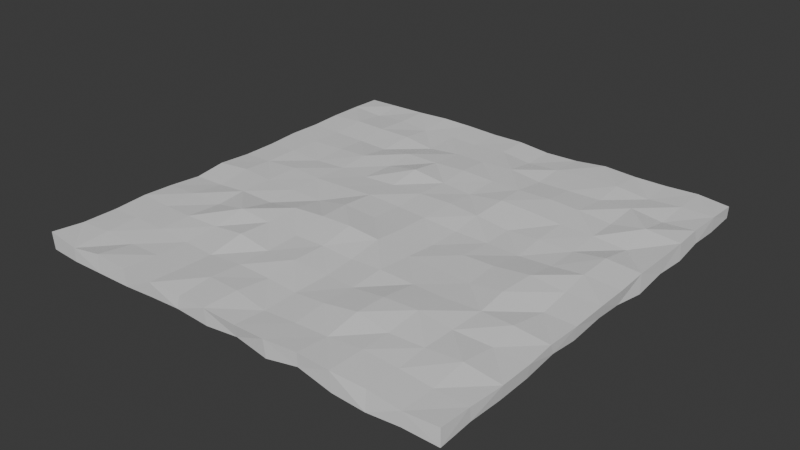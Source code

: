 # Source: Terrain_0.0.0.blend  (saved by Blender 4.0.36; exported with 4.5.12 LTS)
import bpy
from mathutils import Matrix  # noqa: F401  (used for matrix-valued properties, if any)

bpy.ops.wm.read_factory_settings(use_empty=True)
scene = bpy.context.scene
scene.name = 'Scene'

# ---- collections
col_model = bpy.data.collections.new('Model'); scene.collection.children.link(col_model)

# ---- materials (node trees are filled in below, after node groups)
mat_material = bpy.data.materials.new('Material')
mat_material.alpha_threshold = 0.0
mat_material.use_transparent_shadow = False
mat_material.roughness = 0.5
mat_material.line_color = (0.0, 0.0, 0.0, 1.0)

# ---- material node trees
mat_material.use_nodes = True; mat_material.node_tree.nodes.clear()
_N = mat_material.node_tree.nodes; _L = mat_material.node_tree.links
n0 = _N.new('ShaderNodeOutputMaterial'); n0.name = 'Material Output'; n0.location = (300, 300)
n1 = _N.new('ShaderNodeBsdfPrincipled'); n1.name = 'Principled BSDF'; n1.location = (10, 300)
n1.inputs[3].default_value = 1.45
_L.new(n1.outputs[0], n0.inputs[0])
n0.is_active_output = True

# ---- world
world_world = bpy.data.worlds.new('World'); scene.world = world_world
world_world.use_nodes = True; world_world.node_tree.nodes.clear()
_N = world_world.node_tree.nodes; _L = world_world.node_tree.links
n0 = _N.new('ShaderNodeOutputWorld'); n0.name = 'World Output'; n0.location = (300, 300)
n1 = _N.new('ShaderNodeBackground'); n1.name = 'Background'; n1.location = (10, 300)
n1.inputs[0].default_value = (0.05088, 0.05088, 0.05088, 1.0)
_L.new(n1.outputs[0], n0.inputs[0])
n0.is_active_output = True
world_world.color = (0.05088, 0.05088, 0.05088)
world_world.use_sun_shadow = False
world_world.sun_shadow_jitter_overblur = 0.0

# ---- meshes
me_cube = bpy.data.meshes.new('Cube')
me_cube.from_pydata([(0.9911, 1.005, 1.563), (0.9875, 1.008, -0.2126), (0.9893, -0.9896, 1.75), (0.9933, -0.9941, -0.5322), (-1.009, 1.004, 1.54), (-1.007, 1.016, -0.3455), (-1.012, -0.9874, 1.846), (-1.002, -0.9875, -0.6168), (-1.002, 0.863, -0.5173), (-0.9998, 0.7086, -0.643), (-1.009, 0.5446, -0.4346), (-1.006, 0.3995, -0.4036), (-1.006, 0.2459, -0.3974), (-1.007, 0.09028, -0.3857), (-1.009, -0.06234, -0.2533), (-1.008, -0.2239, -0.4828), (-1.009, -0.3664, -0.184), (-1.01, -0.5298, -0.3408), (-1.006, -0.6867, -0.6079), (-1.01, -0.8313, -0.2619), (0.9914, 0.8613, 1.745), (0.9873, 0.6985, 1.751), (0.9942, 0.5599, 1.748), (0.9936, 0.4049, 1.732), (0.9919, 0.2462, 1.703), (0.9952, 0.0926, 1.572), (0.9976, -0.05393, 1.655), (0.9953, -0.2204, 1.451), (0.9913, -0.3805, 1.496), (0.9995, -0.5194, 1.422), (0.9994, -0.6743, 1.406), (0.9902, -0.8414, 1.535), (-1.006, -0.8396, 1.458), (-1.003, -0.6785, 1.489), (-1.006, -0.5188, 1.709), (-1.006, -0.3737, 1.528), (-1.001, -0.2212, 1.236), (-1.01, -0.07045, 1.643), (-1.005, 0.08632, 1.428), (-1.003, 0.2474, 1.492), (-1.007, 0.4001, 1.66), (-1.005, 0.5536, 1.604), (-1.01, 0.6997, 1.674), (-1.008, 0.8595, 1.686), (0.9903, -0.8359, -0.3326), (0.9931, -0.6824, -0.4749), (0.9937, -0.526, -0.3821), (0.99, -0.3605, 0.02895), (0.9901, -0.225, -0.4375), (0.9898, -0.05502, -0.04289), (0.9891, 0.08269, -0.3115), (0.999, 0.2327, -0.9133), (0.9957, 0.4001, -0.4255), (1.0, 0.5548, -0.6639), (0.9916, 0.7098, -0.2089), (0.9909, 0.8539, -0.4202), (0.8355, 1.008, -0.3113), (0.6876, 1.016, -0.4432), (0.5328, 1.006, -0.618), (0.3746, 1.015, -0.2128), (0.2252, 1.002, -0.6803), (0.06753, 1.008, -0.3958), (-0.08496, 1.018, -0.2022), (-0.2369, 1.021, -0.2296), (-0.385, 1.011, -0.7353), (-0.5465, 1.014, -0.335), (-0.6985, 1.011, -0.4404), (-0.8569, 1.01, -0.2683), (0.8374, -0.9937, 1.533), (0.6836, -0.9851, 1.782), (0.5252, -0.9893, 1.89), (0.3724, -0.9834, 1.979), (0.218, -0.9926, 1.784), (0.07005, -0.9886, 1.61), (-0.09042, -0.9895, 1.845), (-0.2328, -0.9813, 1.518), (-0.3931, -0.9894, 1.633), (-0.5473, -0.9871, 1.733), (-0.7074, -0.9889, 1.969), (-0.8521, -0.9968, 1.352), (-0.8524, -0.9963, -0.6336), (-0.6964, -0.9931, -0.6403), (-0.54, -0.9889, -0.679), (-0.3918, -0.9873, -0.3954), (-0.2415, -0.9869, -0.1779), (-0.08102, -0.9869, -0.4996), (0.06891, -0.9785, -0.1587), (0.2278, -0.9912, -0.681), (0.3717, -0.9813, 0.05526), (0.537, -0.992, -0.7481), (0.6894, -0.998, -0.8152), (0.8358, -0.9958, -0.4362), (-0.8556, 1.007, 1.608), (-0.6997, 1.013, 1.633), (-0.5453, 1.02, 1.768), (-0.3909, 1.02, 1.713), (-0.237, 1.014, 1.632), (-0.08378, 1.015, 1.683), (0.0726, 1.007, 1.359), (0.2288, 1.013, 1.379), (0.3783, 1.021, 1.777), (0.5361, 1.018, 1.565), (0.688, 1.018, 1.586), (0.8401, 1.021, 1.761), (0.8357, 0.8618, -0.1743), (0.69, 0.8636, -0.5007), (0.5363, 0.8649, -0.4776), (0.3808, 0.8612, -0.5087), (0.2195, 0.8647, -0.03277), (0.07289, 0.8527, -0.6315), (-0.07643, 0.8641, -0.629), (-0.2371, 0.8516, -0.5525), (-0.3937, 0.8607, -0.2509), (-0.5462, 0.8578, -0.3986), (-0.6949, 0.8593, -0.5615), (-0.8497, 0.862, -0.4689), (0.8411, 0.7146, -0.2386), (0.6836, 0.7035, -0.3238), (0.5309, 0.7011, -0.434), (0.3802, 0.7063, -0.474), (0.2212, 0.7035, -0.2686), (0.07043, 0.7048, -0.3916), (-0.08719, 0.716, 0.02721), (-0.2425, 0.7103, -0.04569), (-0.3877, 0.7031, -0.6235), (-0.5452, 0.7114, -0.2449), (-0.7049, 0.6976, -0.3142), (-0.8543, 0.6969, -0.532), (0.8367, 0.5453, -0.3662), (0.6844, 0.5546, -0.2571), (0.5272, 0.5495, -0.2066), (0.3737, 0.5487, -0.2171), (0.2239, 0.5606, -0.1477), (0.07307, 0.55, -0.4697), (-0.07997, 0.5582, -0.3201), (-0.2447, 0.5517, 0.1238), (-0.3944, 0.5433, -0.4311), (-0.548, 0.5564, -0.1743), (-0.6973, 0.5429, -0.6773), (-0.8472, 0.554, -0.6198), (0.8374, 0.3973, -0.3008), (0.6856, 0.399, -0.3712), (0.5292, 0.3997, -0.2105), (0.3757, 0.4009, -0.2225), (0.2216, 0.3972, -0.1447), (0.07456, 0.4028, -0.4309), (-0.08877, 0.3919, -0.04199), (-0.2446, 0.3929, -0.1591), (-0.3945, 0.4037, 0.003396), (-0.5438, 0.3911, -0.6036), (-0.6924, 0.3921, -0.8298), (-0.8537, 0.3952, -0.4239), (0.836, 0.2423, -0.2594), (0.6889, 0.2423, -0.5635), (0.5349, 0.2382, -0.7476), (0.3756, 0.2481, -0.2004), (0.2186, 0.2447, -0.06416), (0.07543, 0.2535, -0.3332), (-0.08746, 0.2495, -0.05074), (-0.2424, 0.2429, -0.06296), (-0.3964, 0.2455, -0.04333), (-0.5424, 0.2477, -0.4001), (-0.6952, 0.2462, -0.5011), (-0.8545, 0.2484, -0.2329), (0.8415, 0.09717, -0.2942), (0.6874, 0.09937, -0.2693), (0.5262, 0.08995, -0.121), (0.373, 0.09503, -0.06119), (0.2261, 0.0967, -0.3651), (0.07346, 0.097, -0.4095), (-0.08378, 0.08673, -0.4202), (-0.235, 0.0968, -0.3062), (-0.3956, 0.08628, -0.2233), (-0.5481, 0.08485, -0.3774), (-0.7001, 0.08226, -0.5421), (-0.8493, 0.09503, -0.458), (0.8433, -0.05595, -0.4226), (0.6859, -0.06093, -0.3323), (0.5336, -0.05278, -0.261), (0.3773, -0.06188, -0.3044), (0.2222, -0.05245, -0.01986), (0.06742, -0.06909, -0.4368), (-0.09066, -0.067, -0.04125), (-0.2441, -0.04736, 0.5225), (-0.3979, -0.06397, -0.006136), (-0.5462, -0.06327, -0.3014), (-0.7019, -0.05998, -0.1728), (-0.8511, -0.06573, -0.5045), (0.8412, -0.2066, -0.228), (0.6836, -0.2113, -0.1391), (0.539, -0.2096, -0.5673), (0.3736, -0.2091, 0.03229), (0.2271, -0.2198, -0.5603), (0.06641, -0.2252, -0.2936), (-0.09136, -0.2172, 0.0888), (-0.2424, -0.2058, 0.3304), (-0.3998, -0.22, 0.1383), (-0.5475, -0.2193, -0.2352), (-0.7027, -0.2241, -0.2095), (-0.8545, -0.224, -0.4375), (0.8374, -0.3598, -0.03383), (0.6822, -0.3758, -0.275), (0.5242, -0.3763, -0.1047), (0.3831, -0.3663, -0.355), (0.2208, -0.3817, -0.3068), (0.07141, -0.3651, -0.2514), (-0.08597, -0.3723, -0.255), (-0.2317, -0.3636, -0.4054), (-0.3967, -0.3705, 0.1381), (-0.5588, -0.3721, 0.6396), (-0.7042, -0.3668, 0.01447), (-0.8497, -0.3708, -0.4727), (0.8391, -0.5153, -0.1294), (0.6875, -0.5142, -0.1892), (0.5267, -0.5289, 0.04415), (0.3688, -0.532, 0.08943), (0.2168, -0.5323, -0.1557), (0.06534, -0.5257, -0.1845), (-0.08161, -0.5335, -0.6666), (-0.2346, -0.5182, -0.3595), (-0.3936, -0.5335, -0.4044), (-0.5475, -0.5259, -0.2796), (-0.7023, -0.5203, -0.0303), (-0.854, -0.5274, -0.4144), (0.8391, -0.6743, -0.2414), (0.6835, -0.6856, -0.3996), (0.5292, -0.6737, 0.01288), (0.3787, -0.6735, -0.237), (0.2272, -0.6756, -0.3892), (0.06681, -0.6719, -0.06016), (-0.08132, -0.6775, -0.4485), (-0.2361, -0.6852, -0.584), (-0.392, -0.6708, -0.1632), (-0.5432, -0.675, -0.3606), (-0.701, -0.6845, -0.4015), (-0.858, -0.6794, -0.1791), (0.8389, -0.8256, -0.1807), (0.6854, -0.8358, -0.4523), (0.5326, -0.842, -0.6391), (0.3782, -0.8235, -0.1498), (0.2262, -0.8358, -0.5613), (0.06975, -0.8285, -0.2343), (-0.0839, -0.8347, -0.4058), (-0.2342, -0.8298, -0.473), (-0.3923, -0.8328, -0.3389), (-0.5469, -0.8316, -0.2915), (-0.7012, -0.8255, -0.1217), (-0.85, -0.8319, -0.5049), (-0.8491, 0.8582, 1.395), (-0.6958, 0.8658, 1.631), (-0.5428, 0.8539, 1.374), (-0.387, 0.8642, 1.492), (-0.2391, 0.8527, 1.549), (-0.08176, 0.8651, 1.657), (0.07257, 0.8521, 1.33), (0.2223, 0.8548, 1.585), (0.3802, 0.8676, 1.711), (0.5288, 0.8631, 1.839), (0.6886, 0.857, 1.423), (0.8402, 0.8633, 1.693), (-0.8552, 0.7108, 1.82), (-0.7031, 0.7069, 1.804), (-0.5443, 0.7119, 1.737), (-0.3864, 0.7001, 1.258), (-0.2335, 0.7117, 1.575), (-0.08491, 0.7049, 1.691), (0.06915, 0.7132, 1.849), (0.2276, 0.704, 1.416), (0.3767, 0.7012, 1.56), (0.5344, 0.709, 1.54), (0.6854, 0.7117, 1.787), (0.8399, 0.6982, 1.413), (-0.8522, 0.549, 1.526), (-0.6973, 0.5483, 1.46), (-0.5456, 0.5427, 1.414), (-0.3967, 0.5483, 1.915), (-0.2389, 0.5503, 1.853), (-0.08727, 0.5584, 1.957), (0.07401, 0.5611, 1.755), (0.2206, 0.5509, 1.899), (0.3764, 0.5594, 1.91), (0.5252, 0.549, 1.864), (0.686, 0.5448, 1.482), (0.8343, 0.5625, 2.101), (-0.8544, 0.3934, 1.596), (-0.6969, 0.4028, 1.635), (-0.5486, 0.4013, 1.871), (-0.39, 0.3999, 1.645), (-0.243, 0.4029, 2.385), (-0.08227, 0.4056, 1.738), (0.07022, 0.3945, 1.57), (0.2278, 0.4101, 2.003), (0.3784, 0.4077, 1.845), (0.5321, 0.4, 1.636), (0.6876, 0.3996, 1.594), (0.8427, 0.3926, 1.331), (-0.8564, 0.2415, 1.697), (-0.6959, 0.2423, 1.466), (-0.5431, 0.2484, 1.613), (-0.395, 0.2349, 1.692), (-0.2386, 0.2457, 1.79), (-0.08694, 0.2461, 1.914), (0.06981, 0.2535, 1.9), (0.2209, 0.242, 1.703), (0.3807, 0.2381, 1.208), (0.5292, 0.2371, 1.497), (0.6897, 0.2441, 1.397), (0.834, 0.2487, 1.999), (-0.857, 0.0828, 1.656), (-0.7007, 0.09684, 1.813), (-0.55, 0.0845, 1.721), (-0.3959, 0.08773, 1.859), (-0.2439, 0.09163, 2.005), (-0.08446, 0.09465, 1.754), (0.06463, 0.08393, 1.733), (0.2278, 0.0872, 1.326), (0.3846, 0.09168, 1.273), (0.5381, 0.08595, 1.201), (0.688, 0.08812, 1.438), (0.8337, 0.08902, 1.902), (-0.8566, -0.05817, 1.913), (-0.7026, -0.06599, 1.723), (-0.5491, -0.0685, 1.695), (-0.3902, -0.06805, 1.554), (-0.2445, -0.06158, 2.321), (-0.08712, -0.05765, 1.967), (0.06761, -0.06113, 1.948), (0.2283, -0.06422, 1.345), (0.3809, -0.06152, 1.538), (0.5271, -0.0683, 1.777), (0.6831, -0.05093, 2.052), (0.8437, -0.05559, 1.638), (-0.8483, -0.2201, 1.328), (-0.7037, -0.2224, 1.763), (-0.5405, -0.2144, 1.512), (-0.3957, -0.2095, 2.107), (-0.2417, -0.2041, 2.36), (-0.09202, -0.2061, 2.543), (0.06335, -0.2085, 2.218), (0.2244, -0.2137, 1.641), (0.3787, -0.2167, 1.578), (0.53, -0.2254, 1.548), (0.6754, -0.2191, 2.076), (0.8501, -0.2091, 1.287), (-0.8571, -0.3751, 1.726), (-0.6965, -0.3685, 1.531), (-0.5501, -0.3695, 2.363), (-0.3938, -0.3682, 1.93), (-0.2357, -0.3688, 1.646), (-0.08546, -0.3703, 1.812), (0.06916, -0.3728, 1.66), (0.2188, -0.3752, 1.955), (0.3775, -0.3705, 1.696), (0.5281, -0.3785, 1.766), (0.6859, -0.3657, 1.76), (0.8316, -0.377, 1.906), (-0.8526, -0.5245, 1.6), (-0.7028, -0.534, 1.756), (-0.5439, -0.523, 1.696), (-0.3976, -0.5192, 2.129), (-0.2354, -0.5259, 1.507), (-0.08757, -0.5222, 1.848), (0.07702, -0.5179, 1.483), (0.2196, -0.5339, 1.703), (0.372, -0.534, 2.253), (0.5249, -0.5234, 2.239), (0.6816, -0.5288, 1.737), (0.8464, -0.5171, 1.46), (-0.8557, -0.6806, 1.703), (-0.7, -0.6795, 1.643), (-0.5424, -0.6811, 1.424), (-0.3909, -0.6883, 1.38), (-0.2355, -0.676, 1.598), (-0.07893, -0.6755, 1.465), (0.07123, -0.6855, 1.411), (0.2173, -0.6871, 1.81), (0.369, -0.6735, 2.339), (0.5256, -0.6878, 1.793), (0.6809, -0.6807, 1.817), (0.8357, -0.6712, 1.994), (-0.8527, -0.8304, 1.638), (-0.6947, -0.8306, 1.452), (-0.5418, -0.8299, 1.541), (-0.3898, -0.8351, 1.489), (-0.2383, -0.823, 1.858), (-0.08673, -0.8284, 1.873), (0.0718, -0.8424, 1.31), (0.2229, -0.8382, 1.535), (0.3755, -0.837, 1.678), (0.529, -0.826, 1.914), (0.6873, -0.8261, 1.684), (0.84, -0.8354, 1.518)], [], [(32, 79, 380), (79, 7, 80), (8, 4, 5), (236, 3, 91), (31, 3, 44), (103, 1, 56), (1, 20, 55), (20, 54, 55), (54, 22, 53), (22, 52, 53), (52, 24, 51), (24, 50, 51), (50, 26, 49), (49, 27, 48), (27, 47, 48), (47, 29, 46), (46, 30, 45), (30, 44, 45), (1, 104, 56), (104, 54, 116), (54, 128, 116), (128, 52, 140), (52, 152, 140), (152, 50, 164), (164, 49, 176), (176, 48, 188), (188, 47, 200), (47, 212, 200), (46, 224, 212), (224, 44, 236), (7, 32, 19), (32, 18, 19), (33, 17, 18), (17, 35, 16), (16, 36, 15), (36, 14, 15), (14, 38, 13), (13, 39, 12), (12, 40, 11), (40, 10, 11), (10, 42, 9), (9, 43, 8), (92, 43, 248), (43, 260, 248), (42, 272, 260), (41, 284, 272), (40, 296, 284), (296, 38, 308), (308, 37, 320), (37, 332, 320), (332, 35, 344), (344, 34, 356), (34, 368, 356), (368, 32, 380), (30, 391, 31), (379, 390, 391), (378, 389, 390), (377, 388, 389), (375, 388, 376), (374, 387, 375), (373, 386, 374), (373, 384, 385), (371, 384, 372), (370, 383, 371), (370, 381, 382), (369, 380, 381), (367, 30, 29), (366, 379, 367), (365, 378, 366), (365, 376, 377), (364, 375, 376), (363, 374, 375), (361, 374, 362), (361, 372, 373), (360, 371, 372), (358, 371, 359), (358, 369, 370), (356, 369, 357), (28, 367, 29), (355, 366, 367), (354, 365, 366), (353, 364, 365), (352, 363, 364), (350, 363, 351), (349, 362, 350), (349, 360, 361), (347, 360, 348), (347, 358, 359), (346, 357, 358), (345, 356, 357), (343, 28, 27), (343, 354, 355), (341, 354, 342), (341, 352, 353), (339, 352, 340), (338, 351, 339), (338, 349, 350), (336, 349, 337), (335, 348, 336), (335, 346, 347), (333, 346, 334), (333, 344, 345), (331, 27, 26), (331, 342, 343), (329, 342, 330), (328, 341, 329), (328, 339, 340), (327, 338, 339), (325, 338, 326), (324, 337, 325), (323, 336, 324), (323, 334, 335), (322, 333, 334), (320, 333, 321), (319, 26, 25), (319, 330, 331), (317, 330, 318), (317, 328, 329), (316, 327, 328), (314, 327, 315), (314, 325, 326), (312, 325, 313), (312, 323, 324), (310, 323, 311), (310, 321, 322), (308, 321, 309), (307, 25, 24), (307, 318, 319), (306, 317, 318), (304, 317, 305), (303, 316, 304), (303, 314, 315), (302, 313, 314), (301, 312, 313), (300, 311, 312), (299, 310, 311), (298, 309, 310), (297, 308, 309), (295, 24, 23), (295, 306, 307), (294, 305, 306), (293, 304, 305), (291, 304, 292), (290, 303, 291), (290, 301, 302), (289, 300, 301), (288, 299, 300), (287, 298, 299), (286, 297, 298), (284, 297, 285), (22, 295, 23), (283, 294, 295), (281, 294, 282), (280, 293, 281), (280, 291, 292), (279, 290, 291), (278, 289, 290), (276, 289, 277), (276, 287, 288), (275, 286, 287), (273, 286, 274), (272, 285, 273), (21, 283, 22), (270, 283, 271), (270, 281, 282), (268, 281, 269), (267, 280, 268), (266, 279, 267), (265, 278, 266), (264, 277, 265), (264, 275, 276), (263, 274, 275), (262, 273, 274), (260, 273, 261), (20, 271, 21), (259, 270, 271), (258, 269, 270), (257, 268, 269), (255, 268, 256), (255, 266, 267), (253, 266, 254), (253, 264, 265), (251, 264, 252), (250, 263, 251), (250, 261, 262), (248, 261, 249), (103, 20, 0), (103, 258, 259), (101, 258, 102), (100, 257, 101), (100, 255, 256), (99, 254, 255), (98, 253, 254), (97, 252, 253), (95, 252, 96), (95, 250, 251), (93, 250, 94), (93, 248, 249), (18, 247, 19), (235, 246, 247), (233, 246, 234), (233, 244, 245), (231, 244, 232), (231, 242, 243), (229, 242, 230), (229, 240, 241), (227, 240, 228), (227, 238, 239), (225, 238, 226), (225, 236, 237), (17, 235, 18), (223, 234, 235), (221, 234, 222), (221, 232, 233), (219, 232, 220), (219, 230, 231), (217, 230, 218), (217, 228, 229), (216, 227, 228), (215, 226, 227), (213, 226, 214), (212, 225, 213), (211, 17, 16), (211, 222, 223), (209, 222, 210), (208, 221, 209), (208, 219, 220), (206, 219, 207), (206, 217, 218), (204, 217, 205), (203, 216, 204), (203, 214, 215), (202, 213, 214), (201, 212, 213), (199, 16, 15), (199, 210, 211), (198, 209, 210), (196, 209, 197), (195, 208, 196), (195, 206, 207), (193, 206, 194), (192, 205, 193), (192, 203, 204), (191, 202, 203), (189, 202, 190), (189, 200, 201), (14, 199, 15), (187, 198, 199), (185, 198, 186), (185, 196, 197), (184, 195, 196), (183, 194, 195), (182, 193, 194), (181, 192, 193), (180, 191, 192), (179, 190, 191), (177, 190, 178), (177, 188, 189), (175, 14, 13), (175, 186, 187), (173, 186, 174), (173, 184, 185), (171, 184, 172), (171, 182, 183), (169, 182, 170), (168, 181, 169), (167, 180, 168), (166, 179, 167), (166, 177, 178), (165, 176, 177), (163, 13, 12), (163, 174, 175), (162, 173, 174), (160, 173, 161), (160, 171, 172), (158, 171, 159), (157, 170, 158), (157, 168, 169), (156, 167, 168), (155, 166, 167), (154, 165, 166), (152, 165, 153), (11, 163, 12), (150, 163, 151), (149, 162, 150), (149, 160, 161), (148, 159, 160), (147, 158, 159), (145, 158, 146), (144, 157, 145), (144, 155, 156), (142, 155, 143), (142, 153, 154), (141, 152, 153), (10, 151, 11), (139, 150, 151), (138, 149, 150), (136, 149, 137), (136, 147, 148), (135, 146, 147), (134, 145, 146), (133, 144, 145), (132, 143, 144), (130, 143, 131), (129, 142, 130), (129, 140, 141), (127, 10, 9), (126, 139, 127), (126, 137, 138), (124, 137, 125), (123, 136, 124), (122, 135, 123), (121, 134, 122), (121, 132, 133), (120, 131, 132), (118, 131, 119), (117, 130, 118), (116, 129, 117), (8, 127, 9), (114, 127, 115), (114, 125, 126), (113, 124, 125), (112, 123, 124), (111, 122, 123), (109, 122, 110), (109, 120, 121), (108, 119, 120), (106, 119, 107), (105, 118, 106), (104, 117, 105), (67, 8, 5), (67, 114, 115), (65, 114, 66), (64, 113, 65), (63, 112, 64), (62, 111, 63), (62, 109, 110), (60, 109, 61), (60, 107, 108), (58, 107, 59), (58, 105, 106), (57, 104, 105), (4, 67, 5), (92, 66, 67), (66, 94, 65), (65, 95, 64), (95, 63, 64), (96, 62, 63), (62, 98, 61), (98, 60, 61), (99, 59, 60), (100, 58, 59), (58, 102, 57), (102, 56, 57), (19, 80, 7), (247, 81, 80), (245, 81, 246), (245, 83, 82), (244, 84, 83), (243, 85, 84), (242, 86, 85), (240, 86, 241), (239, 87, 240), (239, 89, 88), (238, 90, 89), (237, 91, 90), (3, 68, 91), (68, 90, 91), (90, 70, 89), (70, 88, 89), (88, 72, 87), (72, 86, 87), (86, 74, 85), (74, 84, 85), (84, 76, 83), (76, 82, 83), (77, 81, 82), (81, 79, 80), (31, 68, 2), (390, 68, 391), (389, 69, 390), (388, 70, 389), (388, 72, 71), (387, 73, 72), (386, 74, 73), (384, 74, 385), (384, 76, 75), (382, 76, 383), (382, 78, 77), (381, 79, 78), (32, 6, 79), (79, 6, 7), (8, 43, 4), (236, 44, 3), (31, 2, 3), (103, 0, 1), (1, 0, 20), (20, 21, 54), (54, 21, 22), (22, 23, 52), (52, 23, 24), (24, 25, 50), (50, 25, 26), (49, 26, 27), (27, 28, 47), (47, 28, 29), (46, 29, 30), (30, 31, 44), (1, 55, 104), (104, 55, 54), (54, 53, 128), (128, 53, 52), (52, 51, 152), (152, 51, 50), (164, 50, 49), (176, 49, 48), (188, 48, 47), (47, 46, 212), (46, 45, 224), (224, 45, 44), (7, 6, 32), (32, 33, 18), (33, 34, 17), (17, 34, 35), (16, 35, 36), (36, 37, 14), (14, 37, 38), (13, 38, 39), (12, 39, 40), (40, 41, 10), (10, 41, 42), (9, 42, 43), (92, 4, 43), (43, 42, 260), (42, 41, 272), (41, 40, 284), (40, 39, 296), (296, 39, 38), (308, 38, 37), (37, 36, 332), (332, 36, 35), (344, 35, 34), (34, 33, 368), (368, 33, 32), (30, 379, 391), (379, 378, 390), (378, 377, 389), (377, 376, 388), (375, 387, 388), (374, 386, 387), (373, 385, 386), (373, 372, 384), (371, 383, 384), (370, 382, 383), (370, 369, 381), (369, 368, 380), (367, 379, 30), (366, 378, 379), (365, 377, 378), (365, 364, 376), (364, 363, 375), (363, 362, 374), (361, 373, 374), (361, 360, 372), (360, 359, 371), (358, 370, 371), (358, 357, 369), (356, 368, 369), (28, 355, 367), (355, 354, 366), (354, 353, 365), (353, 352, 364), (352, 351, 363), (350, 362, 363), (349, 361, 362), (349, 348, 360), (347, 359, 360), (347, 346, 358), (346, 345, 357), (345, 344, 356), (343, 355, 28), (343, 342, 354), (341, 353, 354), (341, 340, 352), (339, 351, 352), (338, 350, 351), (338, 337, 349), (336, 348, 349), (335, 347, 348), (335, 334, 346), (333, 345, 346), (333, 332, 344), (331, 343, 27), (331, 330, 342), (329, 341, 342), (328, 340, 341), (328, 327, 339), (327, 326, 338), (325, 337, 338), (324, 336, 337), (323, 335, 336), (323, 322, 334), (322, 321, 333), (320, 332, 333), (319, 331, 26), (319, 318, 330), (317, 329, 330), (317, 316, 328), (316, 315, 327), (314, 326, 327), (314, 313, 325), (312, 324, 325), (312, 311, 323), (310, 322, 323), (310, 309, 321), (308, 320, 321), (307, 319, 25), (307, 306, 318), (306, 305, 317), (304, 316, 317), (303, 315, 316), (303, 302, 314), (302, 301, 313), (301, 300, 312), (300, 299, 311), (299, 298, 310), (298, 297, 309), (297, 296, 308), (295, 307, 24), (295, 294, 306), (294, 293, 305), (293, 292, 304), (291, 303, 304), (290, 302, 303), (290, 289, 301), (289, 288, 300), (288, 287, 299), (287, 286, 298), (286, 285, 297), (284, 296, 297), (22, 283, 295), (283, 282, 294), (281, 293, 294), (280, 292, 293), (280, 279, 291), (279, 278, 290), (278, 277, 289), (276, 288, 289), (276, 275, 287), (275, 274, 286), (273, 285, 286), (272, 284, 285), (21, 271, 283), (270, 282, 283), (270, 269, 281), (268, 280, 281), (267, 279, 280), (266, 278, 279), (265, 277, 278), (264, 276, 277), (264, 263, 275), (263, 262, 274), (262, 261, 273), (260, 272, 273), (20, 259, 271), (259, 258, 270), (258, 257, 269), (257, 256, 268), (255, 267, 268), (255, 254, 266), (253, 265, 266), (253, 252, 264), (251, 263, 264), (250, 262, 263), (250, 249, 261), (248, 260, 261), (103, 259, 20), (103, 102, 258), (101, 257, 258), (100, 256, 257), (100, 99, 255), (99, 98, 254), (98, 97, 253), (97, 96, 252), (95, 251, 252), (95, 94, 250), (93, 249, 250), (93, 92, 248), (18, 235, 247), (235, 234, 246), (233, 245, 246), (233, 232, 244), (231, 243, 244), (231, 230, 242), (229, 241, 242), (229, 228, 240), (227, 239, 240), (227, 226, 238), (225, 237, 238), (225, 224, 236), (17, 223, 235), (223, 222, 234), (221, 233, 234), (221, 220, 232), (219, 231, 232), (219, 218, 230), (217, 229, 230), (217, 216, 228), (216, 215, 227), (215, 214, 226), (213, 225, 226), (212, 224, 225), (211, 223, 17), (211, 210, 222), (209, 221, 222), (208, 220, 221), (208, 207, 219), (206, 218, 219), (206, 205, 217), (204, 216, 217), (203, 215, 216), (203, 202, 214), (202, 201, 213), (201, 200, 212), (199, 211, 16), (199, 198, 210), (198, 197, 209), (196, 208, 209), (195, 207, 208), (195, 194, 206), (193, 205, 206), (192, 204, 205), (192, 191, 203), (191, 190, 202), (189, 201, 202), (189, 188, 200), (14, 187, 199), (187, 186, 198), (185, 197, 198), (185, 184, 196), (184, 183, 195), (183, 182, 194), (182, 181, 193), (181, 180, 192), (180, 179, 191), (179, 178, 190), (177, 189, 190), (177, 176, 188), (175, 187, 14), (175, 174, 186), (173, 185, 186), (173, 172, 184), (171, 183, 184), (171, 170, 182), (169, 181, 182), (168, 180, 181), (167, 179, 180), (166, 178, 179), (166, 165, 177), (165, 164, 176), (163, 175, 13), (163, 162, 174), (162, 161, 173), (160, 172, 173), (160, 159, 171), (158, 170, 171), (157, 169, 170), (157, 156, 168), (156, 155, 167), (155, 154, 166), (154, 153, 165), (152, 164, 165), (11, 151, 163), (150, 162, 163), (149, 161, 162), (149, 148, 160), (148, 147, 159), (147, 146, 158), (145, 157, 158), (144, 156, 157), (144, 143, 155), (142, 154, 155), (142, 141, 153), (141, 140, 152), (10, 139, 151), (139, 138, 150), (138, 137, 149), (136, 148, 149), (136, 135, 147), (135, 134, 146), (134, 133, 145), (133, 132, 144), (132, 131, 143), (130, 142, 143), (129, 141, 142), (129, 128, 140), (127, 139, 10), (126, 138, 139), (126, 125, 137), (124, 136, 137), (123, 135, 136), (122, 134, 135), (121, 133, 134), (121, 120, 132), (120, 119, 131), (118, 130, 131), (117, 129, 130), (116, 128, 129), (8, 115, 127), (114, 126, 127), (114, 113, 125), (113, 112, 124), (112, 111, 123), (111, 110, 122), (109, 121, 122), (109, 108, 120), (108, 107, 119), (106, 118, 119), (105, 117, 118), (104, 116, 117), (67, 115, 8), (67, 66, 114), (65, 113, 114), (64, 112, 113), (63, 111, 112), (62, 110, 111), (62, 61, 109), (60, 108, 109), (60, 59, 107), (58, 106, 107), (58, 57, 105), (57, 56, 104), (4, 92, 67), (92, 93, 66), (66, 93, 94), (65, 94, 95), (95, 96, 63), (96, 97, 62), (62, 97, 98), (98, 99, 60), (99, 100, 59), (100, 101, 58), (58, 101, 102), (102, 103, 56), (19, 247, 80), (247, 246, 81), (245, 82, 81), (245, 244, 83), (244, 243, 84), (243, 242, 85), (242, 241, 86), (240, 87, 86), (239, 88, 87), (239, 238, 89), (238, 237, 90), (237, 236, 91), (3, 2, 68), (68, 69, 90), (90, 69, 70), (70, 71, 88), (88, 71, 72), (72, 73, 86), (86, 73, 74), (74, 75, 84), (84, 75, 76), (76, 77, 82), (77, 78, 81), (81, 78, 79), (31, 391, 68), (390, 69, 68), (389, 70, 69), (388, 71, 70), (388, 387, 72), (387, 386, 73), (386, 385, 74), (384, 75, 74), (384, 383, 76), (382, 77, 76), (382, 381, 78), (381, 380, 79)])
_uv = me_cube.uv_layers.new(name='UVMap')
_uv.uv.foreach_set('vector', [0.875, 0.7308, 0.8558, 0.75, 0.8558, 0.7308, 0.625, 0.9808, 0.375, 1.0, 0.375, 0.9808, 0.375, 0.2308, 0.625, 0.25, 0.375, 0.25, 0.3558, 0.7308, 0.375, 0.75, 0.3558, 0.75, 0.625, 0.7308, 0.375, 0.75, 0.375, 0.7308, 0.625, 0.4808, 0.375, 0.5, 0.375, 0.4808, 0.375, 0.5, 0.625, 0.5192, 0.375, 0.5192, 0.625, 0.5192, 0.375, 0.5385, 0.375, 0.5192, 0.375, 0.5385, 0.625, 0.5577, 0.375, 0.5577, 0.625, 0.5577, 0.375, 0.5769, 0.375, 0.5577, 0.375, 0.5769, 0.625, 0.5962, 0.375, 0.5962, 0.625, 0.5962, 0.375, 0.6154, 0.375, 0.5962, 0.375, 0.6154, 0.625, 0.6346, 0.375, 0.6346, 0.375, 0.6346, 0.625, 0.6538, 0.375, 0.6538, 0.625, 0.6538, 0.375, 0.6731, 0.375, 0.6538, 0.375, 0.6731, 0.625, 0.6923, 0.375, 0.6923, 0.375, 0.6923, 0.625, 0.7115, 0.375, 0.7115, 0.625, 0.7115, 0.375, 0.7308, 0.375, 0.7115, 0.375, 0.5, 0.3558, 0.5192, 0.3558, 0.5, 0.3558, 0.5192, 0.375, 0.5385, 0.3558, 0.5385, 0.375, 0.5385, 0.3558, 0.5577, 0.3558, 0.5385, 0.3558, 0.5577, 0.375, 0.5769, 0.3558, 0.5769, 0.375, 0.5769, 0.3558, 0.5962, 0.3558, 0.5769, 0.3558, 0.5962, 0.375, 0.6154, 0.3558, 0.6154, 0.3558, 0.6154, 0.375, 0.6346, 0.3558, 0.6346, 0.3558, 0.6346, 0.375, 0.6538, 0.3558, 0.6538, 0.3558, 0.6538, 0.375, 0.6731, 0.3558, 0.6731, 0.375, 0.6731, 0.3558, 0.6923, 0.3558, 0.6731, 0.375, 0.6923, 0.3558, 0.7115, 0.3558, 0.6923, 0.3558, 0.7115, 0.375, 0.7308, 0.3558, 0.7308, 0.375, 0.0, 0.625, 0.01923, 0.375, 0.01923, 0.625, 0.01923, 0.375, 0.03846, 0.375, 0.01923, 0.625, 0.03846, 0.375, 0.05769, 0.375, 0.03846, 0.375, 0.05769, 0.625, 0.07692, 0.375, 0.07692, 0.375, 0.07692, 0.625, 0.09615, 0.375, 0.09615, 0.625, 0.09615, 0.375, 0.1154, 0.375, 0.09615, 0.375, 0.1154, 0.625, 0.1346, 0.375, 0.1346, 0.375, 0.1346, 0.625, 0.1538, 0.375, 0.1538, 0.375, 0.1538, 0.625, 0.1731, 0.375, 0.1731, 0.625, 0.1731, 0.375, 0.1923, 0.375, 0.1731, 0.375, 0.1923, 0.625, 0.2115, 0.375, 0.2115, 0.375, 0.2115, 0.625, 0.2308, 0.375, 0.2308, 0.8558, 0.5, 0.875, 0.5192, 0.8558, 0.5192, 0.875, 0.5192, 0.8558, 0.5385, 0.8558, 0.5192, 0.875, 0.5385, 0.8558, 0.5577, 0.8558, 0.5385, 0.875, 0.5577, 0.8558, 0.5769, 0.8558, 0.5577, 0.875, 0.5769, 0.8558, 0.5962, 0.8558, 0.5769, 0.8558, 0.5962, 0.875, 0.6154, 0.8558, 0.6154, 0.8558, 0.6154, 0.875, 0.6346, 0.8558, 0.6346, 0.875, 0.6346, 0.8558, 0.6538, 0.8558, 0.6346, 0.8558, 0.6538, 0.875, 0.6731, 0.8558, 0.6731, 0.8558, 0.6731, 0.875, 0.6923, 0.8558, 0.6923, 0.875, 0.6923, 0.8558, 0.7115, 0.8558, 0.6923, 0.8558, 0.7115, 0.875, 0.7308, 0.8558, 0.7308, 0.625, 0.7115, 0.6442, 0.7308, 0.625, 0.7308, 0.6442, 0.7115, 0.6635, 0.7308, 0.6442, 0.7308, 0.6635, 0.7115, 0.6827, 0.7308, 0.6635, 0.7308, 0.6827, 0.7115, 0.7019, 0.7308, 0.6827, 0.7308, 0.7212, 0.7115, 0.7019, 0.7308, 0.7019, 0.7115, 0.7404, 0.7115, 0.7212, 0.7308, 0.7212, 0.7115, 0.7596, 0.7115, 0.7404, 0.7308, 0.7404, 0.7115, 0.7596, 0.7115, 0.7788, 0.7308, 0.7596, 0.7308, 0.7981, 0.7115, 0.7788, 0.7308, 0.7788, 0.7115, 0.8173, 0.7115, 0.7981, 0.7308, 0.7981, 0.7115, 0.8173, 0.7115, 0.8365, 0.7308, 0.8173, 0.7308, 0.8365, 0.7115, 0.8558, 0.7308, 0.8365, 0.7308, 0.6442, 0.6923, 0.625, 0.7115, 0.625, 0.6923, 0.6635, 0.6923, 0.6442, 0.7115, 0.6442, 0.6923, 0.6827, 0.6923, 0.6635, 0.7115, 0.6635, 0.6923, 0.6827, 0.6923, 0.7019, 0.7115, 0.6827, 0.7115, 0.7019, 0.6923, 0.7212, 0.7115, 0.7019, 0.7115, 0.7212, 0.6923, 0.7404, 0.7115, 0.7212, 0.7115, 0.7596, 0.6923, 0.7404, 0.7115, 0.7404, 0.6923, 0.7596, 0.6923, 0.7788, 0.7115, 0.7596, 0.7115, 0.7788, 0.6923, 0.7981, 0.7115, 0.7788, 0.7115, 0.8173, 0.6923, 0.7981, 0.7115, 0.7981, 0.6923, 0.8173, 0.6923, 0.8365, 0.7115, 0.8173, 0.7115, 0.8558, 0.6923, 0.8365, 0.7115, 0.8365, 0.6923, 0.625, 0.6731, 0.6442, 0.6923, 0.625, 0.6923, 0.6442, 0.6731, 0.6635, 0.6923, 0.6442, 0.6923, 0.6635, 0.6731, 0.6827, 0.6923, 0.6635, 0.6923, 0.6827, 0.6731, 0.7019, 0.6923, 0.6827, 0.6923, 0.7019, 0.6731, 0.7212, 0.6923, 0.7019, 0.6923, 0.7404, 0.6731, 0.7212, 0.6923, 0.7212, 0.6731, 0.7596, 0.6731, 0.7404, 0.6923, 0.7404, 0.6731, 0.7596, 0.6731, 0.7788, 0.6923, 0.7596, 0.6923, 0.7981, 0.6731, 0.7788, 0.6923, 0.7788, 0.6731, 0.7981, 0.6731, 0.8173, 0.6923, 0.7981, 0.6923, 0.8173, 0.6731, 0.8365, 0.6923, 0.8173, 0.6923, 0.8365, 0.6731, 0.8558, 0.6923, 0.8365, 0.6923, 0.6442, 0.6538, 0.625, 0.6731, 0.625, 0.6538, 0.6442, 0.6538, 0.6635, 0.6731, 0.6442, 0.6731, 0.6827, 0.6538, 0.6635, 0.6731, 0.6635, 0.6538, 0.6827, 0.6538, 0.7019, 0.6731, 0.6827, 0.6731, 0.7212, 0.6538, 0.7019, 0.6731, 0.7019, 0.6538, 0.7404, 0.6538, 0.7212, 0.6731, 0.7212, 0.6538, 0.7404, 0.6538, 0.7596, 0.6731, 0.7404, 0.6731, 0.7788, 0.6538, 0.7596, 0.6731, 0.7596, 0.6538, 0.7981, 0.6538, 0.7788, 0.6731, 0.7788, 0.6538, 0.7981, 0.6538, 0.8173, 0.6731, 0.7981, 0.6731, 0.8365, 0.6538, 0.8173, 0.6731, 0.8173, 0.6538, 0.8365, 0.6538, 0.8558, 0.6731, 0.8365, 0.6731, 0.6442, 0.6346, 0.625, 0.6538, 0.625, 0.6346, 0.6442, 0.6346, 0.6635, 0.6538, 0.6442, 0.6538, 0.6827, 0.6346, 0.6635, 0.6538, 0.6635, 0.6346, 0.7019, 0.6346, 0.6827, 0.6538, 0.6827, 0.6346, 0.7019, 0.6346, 0.7212, 0.6538, 0.7019, 0.6538, 0.7212, 0.6346, 0.7404, 0.6538, 0.7212, 0.6538, 0.7596, 0.6346, 0.7404, 0.6538, 0.7404, 0.6346, 0.7788, 0.6346, 0.7596, 0.6538, 0.7596, 0.6346, 0.7981, 0.6346, 0.7788, 0.6538, 0.7788, 0.6346, 0.7981, 0.6346, 0.8173, 0.6538, 0.7981, 0.6538, 0.8173, 0.6346, 0.8365, 0.6538, 0.8173, 0.6538, 0.8558, 0.6346, 0.8365, 0.6538, 0.8365, 0.6346, 0.6442, 0.6154, 0.625, 0.6346, 0.625, 0.6154, 0.6442, 0.6154, 0.6635, 0.6346, 0.6442, 0.6346, 0.6827, 0.6154, 0.6635, 0.6346, 0.6635, 0.6154, 0.6827, 0.6154, 0.7019, 0.6346, 0.6827, 0.6346, 0.7019, 0.6154, 0.7212, 0.6346, 0.7019, 0.6346, 0.7404, 0.6154, 0.7212, 0.6346, 0.7212, 0.6154, 0.7404, 0.6154, 0.7596, 0.6346, 0.7404, 0.6346, 0.7788, 0.6154, 0.7596, 0.6346, 0.7596, 0.6154, 0.7788, 0.6154, 0.7981, 0.6346, 0.7788, 0.6346, 0.8173, 0.6154, 0.7981, 0.6346, 0.7981, 0.6154, 0.8173, 0.6154, 0.8365, 0.6346, 0.8173, 0.6346, 0.8558, 0.6154, 0.8365, 0.6346, 0.8365, 0.6154, 0.6442, 0.5962, 0.625, 0.6154, 0.625, 0.5962, 0.6442, 0.5962, 0.6635, 0.6154, 0.6442, 0.6154, 0.6635, 0.5962, 0.6827, 0.6154, 0.6635, 0.6154, 0.7019, 0.5962, 0.6827, 0.6154, 0.6827, 0.5962, 0.7212, 0.5962, 0.7019, 0.6154, 0.7019, 0.5962, 0.7212, 0.5962, 0.7404, 0.6154, 0.7212, 0.6154, 0.7404, 0.5962, 0.7596, 0.6154, 0.7404, 0.6154, 0.7596, 0.5962, 0.7788, 0.6154, 0.7596, 0.6154, 0.7788, 0.5962, 0.7981, 0.6154, 0.7788, 0.6154, 0.7981, 0.5962, 0.8173, 0.6154, 0.7981, 0.6154, 0.8173, 0.5962, 0.8365, 0.6154, 0.8173, 0.6154, 0.8365, 0.5962, 0.8558, 0.6154, 0.8365, 0.6154, 0.6442, 0.5769, 0.625, 0.5962, 0.625, 0.5769, 0.6442, 0.5769, 0.6635, 0.5962, 0.6442, 0.5962, 0.6635, 0.5769, 0.6827, 0.5962, 0.6635, 0.5962, 0.6827, 0.5769, 0.7019, 0.5962, 0.6827, 0.5962, 0.7212, 0.5769, 0.7019, 0.5962, 0.7019, 0.5769, 0.7404, 0.5769, 0.7212, 0.5962, 0.7212, 0.5769, 0.7404, 0.5769, 0.7596, 0.5962, 0.7404, 0.5962, 0.7596, 0.5769, 0.7788, 0.5962, 0.7596, 0.5962, 0.7788, 0.5769, 0.7981, 0.5962, 0.7788, 0.5962, 0.7981, 0.5769, 0.8173, 0.5962, 0.7981, 0.5962, 0.8173, 0.5769, 0.8365, 0.5962, 0.8173, 0.5962, 0.8558, 0.5769, 0.8365, 0.5962, 0.8365, 0.5769, 0.625, 0.5577, 0.6442, 0.5769, 0.625, 0.5769, 0.6442, 0.5577, 0.6635, 0.5769, 0.6442, 0.5769, 0.6827, 0.5577, 0.6635, 0.5769, 0.6635, 0.5577, 0.7019, 0.5577, 0.6827, 0.5769, 0.6827, 0.5577, 0.7019, 0.5577, 0.7212, 0.5769, 0.7019, 0.5769, 0.7212, 0.5577, 0.7404, 0.5769, 0.7212, 0.5769, 0.7404, 0.5577, 0.7596, 0.5769, 0.7404, 0.5769, 0.7788, 0.5577, 0.7596, 0.5769, 0.7596, 0.5577, 0.7788, 0.5577, 0.7981, 0.5769, 0.7788, 0.5769, 0.7981, 0.5577, 0.8173, 0.5769, 0.7981, 0.5769, 0.8365, 0.5577, 0.8173, 0.5769, 0.8173, 0.5577, 0.8558, 0.5577, 0.8365, 0.5769, 0.8365, 0.5577, 0.625, 0.5385, 0.6442, 0.5577, 0.625, 0.5577, 0.6635, 0.5385, 0.6442, 0.5577, 0.6442, 0.5385, 0.6635, 0.5385, 0.6827, 0.5577, 0.6635, 0.5577, 0.7019, 0.5385, 0.6827, 0.5577, 0.6827, 0.5385, 0.7212, 0.5385, 0.7019, 0.5577, 0.7019, 0.5385, 0.7404, 0.5385, 0.7212, 0.5577, 0.7212, 0.5385, 0.7596, 0.5385, 0.7404, 0.5577, 0.7404, 0.5385, 0.7788, 0.5385, 0.7596, 0.5577, 0.7596, 0.5385, 0.7788, 0.5385, 0.7981, 0.5577, 0.7788, 0.5577, 0.7981, 0.5385, 0.8173, 0.5577, 0.7981, 0.5577, 0.8173, 0.5385, 0.8365, 0.5577, 0.8173, 0.5577, 0.8558, 0.5385, 0.8365, 0.5577, 0.8365, 0.5385, 0.625, 0.5192, 0.6442, 0.5385, 0.625, 0.5385, 0.6442, 0.5192, 0.6635, 0.5385, 0.6442, 0.5385, 0.6635, 0.5192, 0.6827, 0.5385, 0.6635, 0.5385, 0.6827, 0.5192, 0.7019, 0.5385, 0.6827, 0.5385, 0.7212, 0.5192, 0.7019, 0.5385, 0.7019, 0.5192, 0.7212, 0.5192, 0.7404, 0.5385, 0.7212, 0.5385, 0.7596, 0.5192, 0.7404, 0.5385, 0.7404, 0.5192, 0.7596, 0.5192, 0.7788, 0.5385, 0.7596, 0.5385, 0.7981, 0.5192, 0.7788, 0.5385, 0.7788, 0.5192, 0.8173, 0.5192, 0.7981, 0.5385, 0.7981, 0.5192, 0.8173, 0.5192, 0.8365, 0.5385, 0.8173, 0.5385, 0.8558, 0.5192, 0.8365, 0.5385, 0.8365, 0.5192, 0.6442, 0.5, 0.625, 0.5192, 0.625, 0.5, 0.6442, 0.5, 0.6635, 0.5192, 0.6442, 0.5192, 0.6827, 0.5, 0.6635, 0.5192, 0.6635, 0.5, 0.7019, 0.5, 0.6827, 0.5192, 0.6827, 0.5, 0.7019, 0.5, 0.7212, 0.5192, 0.7019, 0.5192, 0.7212, 0.5, 0.7404, 0.5192, 0.7212, 0.5192, 0.7404, 0.5, 0.7596, 0.5192, 0.7404, 0.5192, 0.7596, 0.5, 0.7788, 0.5192, 0.7596, 0.5192, 0.7981, 0.5, 0.7788, 0.5192, 0.7788, 0.5, 0.7981, 0.5, 0.8173, 0.5192, 0.7981, 0.5192, 0.8365, 0.5, 0.8173, 0.5192, 0.8173, 0.5, 0.8365, 0.5, 0.8558, 0.5192, 0.8365, 0.5192, 0.125, 0.7115, 0.1442, 0.7308, 0.125, 0.7308, 0.1442, 0.7115, 0.1635, 0.7308, 0.1442, 0.7308, 0.1827, 0.7115, 0.1635, 0.7308, 0.1635, 0.7115, 0.1827, 0.7115, 0.2019, 0.7308, 0.1827, 0.7308, 0.2212, 0.7115, 0.2019, 0.7308, 0.2019, 0.7115, 0.2212, 0.7115, 0.2404, 0.7308, 0.2212, 0.7308, 0.2596, 0.7115, 0.2404, 0.7308, 0.2404, 0.7115, 0.2596, 0.7115, 0.2788, 0.7308, 0.2596, 0.7308, 0.2981, 0.7115, 0.2788, 0.7308, 0.2788, 0.7115, 0.2981, 0.7115, 0.3173, 0.7308, 0.2981, 0.7308, 0.3365, 0.7115, 0.3173, 0.7308, 0.3173, 0.7115, 0.3365, 0.7115, 0.3558, 0.7308, 0.3365, 0.7308, 0.125, 0.6923, 0.1442, 0.7115, 0.125, 0.7115, 0.1442, 0.6923, 0.1635, 0.7115, 0.1442, 0.7115, 0.1827, 0.6923, 0.1635, 0.7115, 0.1635, 0.6923, 0.1827, 0.6923, 0.2019, 0.7115, 0.1827, 0.7115, 0.2212, 0.6923, 0.2019, 0.7115, 0.2019, 0.6923, 0.2212, 0.6923, 0.2404, 0.7115, 0.2212, 0.7115, 0.2596, 0.6923, 0.2404, 0.7115, 0.2404, 0.6923, 0.2596, 0.6923, 0.2788, 0.7115, 0.2596, 0.7115, 0.2788, 0.6923, 0.2981, 0.7115, 0.2788, 0.7115, 0.2981, 0.6923, 0.3173, 0.7115, 0.2981, 0.7115, 0.3365, 0.6923, 0.3173, 0.7115, 0.3173, 0.6923, 0.3558, 0.6923, 0.3365, 0.7115, 0.3365, 0.6923, 0.1442, 0.6731, 0.125, 0.6923, 0.125, 0.6731, 0.1442, 0.6731, 0.1635, 0.6923, 0.1442, 0.6923, 0.1827, 0.6731, 0.1635, 0.6923, 0.1635, 0.6731, 0.2019, 0.6731, 0.1827, 0.6923, 0.1827, 0.6731, 0.2019, 0.6731, 0.2212, 0.6923, 0.2019, 0.6923, 0.2404, 0.6731, 0.2212, 0.6923, 0.2212, 0.6731, 0.2404, 0.6731, 0.2596, 0.6923, 0.2404, 0.6923, 0.2788, 0.6731, 0.2596, 0.6923, 0.2596, 0.6731, 0.2981, 0.6731, 0.2788, 0.6923, 0.2788, 0.6731, 0.2981, 0.6731, 0.3173, 0.6923, 0.2981, 0.6923, 0.3173, 0.6731, 0.3365, 0.6923, 0.3173, 0.6923, 0.3365, 0.6731, 0.3558, 0.6923, 0.3365, 0.6923, 0.1442, 0.6538, 0.125, 0.6731, 0.125, 0.6538, 0.1442, 0.6538, 0.1635, 0.6731, 0.1442, 0.6731, 0.1635, 0.6538, 0.1827, 0.6731, 0.1635, 0.6731, 0.2019, 0.6538, 0.1827, 0.6731, 0.1827, 0.6538, 0.2212, 0.6538, 0.2019, 0.6731, 0.2019, 0.6538, 0.2212, 0.6538, 0.2404, 0.6731, 0.2212, 0.6731, 0.2596, 0.6538, 0.2404, 0.6731, 0.2404, 0.6538, 0.2788, 0.6538, 0.2596, 0.6731, 0.2596, 0.6538, 0.2788, 0.6538, 0.2981, 0.6731, 0.2788, 0.6731, 0.2981, 0.6538, 0.3173, 0.6731, 0.2981, 0.6731, 0.3365, 0.6538, 0.3173, 0.6731, 0.3173, 0.6538, 0.3365, 0.6538, 0.3558, 0.6731, 0.3365, 0.6731, 0.125, 0.6346, 0.1442, 0.6538, 0.125, 0.6538, 0.1442, 0.6346, 0.1635, 0.6538, 0.1442, 0.6538, 0.1827, 0.6346, 0.1635, 0.6538, 0.1635, 0.6346, 0.1827, 0.6346, 0.2019, 0.6538, 0.1827, 0.6538, 0.2019, 0.6346, 0.2212, 0.6538, 0.2019, 0.6538, 0.2212, 0.6346, 0.2404, 0.6538, 0.2212, 0.6538, 0.2404, 0.6346, 0.2596, 0.6538, 0.2404, 0.6538, 0.2596, 0.6346, 0.2788, 0.6538, 0.2596, 0.6538, 0.2788, 0.6346, 0.2981, 0.6538, 0.2788, 0.6538, 0.2981, 0.6346, 0.3173, 0.6538, 0.2981, 0.6538, 0.3365, 0.6346, 0.3173, 0.6538, 0.3173, 0.6346, 0.3365, 0.6346, 0.3558, 0.6538, 0.3365, 0.6538, 0.1442, 0.6154, 0.125, 0.6346, 0.125, 0.6154, 0.1442, 0.6154, 0.1635, 0.6346, 0.1442, 0.6346, 0.1827, 0.6154, 0.1635, 0.6346, 0.1635, 0.6154, 0.1827, 0.6154, 0.2019, 0.6346, 0.1827, 0.6346, 0.2212, 0.6154, 0.2019, 0.6346, 0.2019, 0.6154, 0.2212, 0.6154, 0.2404, 0.6346, 0.2212, 0.6346, 0.2596, 0.6154, 0.2404, 0.6346, 0.2404, 0.6154, 0.2788, 0.6154, 0.2596, 0.6346, 0.2596, 0.6154, 0.2981, 0.6154, 0.2788, 0.6346, 0.2788, 0.6154, 0.3173, 0.6154, 0.2981, 0.6346, 0.2981, 0.6154, 0.3173, 0.6154, 0.3365, 0.6346, 0.3173, 0.6346, 0.3365, 0.6154, 0.3558, 0.6346, 0.3365, 0.6346, 0.1442, 0.5962, 0.125, 0.6154, 0.125, 0.5962, 0.1442, 0.5962, 0.1635, 0.6154, 0.1442, 0.6154, 0.1635, 0.5962, 0.1827, 0.6154, 0.1635, 0.6154, 0.2019, 0.5962, 0.1827, 0.6154, 0.1827, 0.5962, 0.2019, 0.5962, 0.2212, 0.6154, 0.2019, 0.6154, 0.2404, 0.5962, 0.2212, 0.6154, 0.2212, 0.5962, 0.2596, 0.5962, 0.2404, 0.6154, 0.2404, 0.5962, 0.2596, 0.5962, 0.2788, 0.6154, 0.2596, 0.6154, 0.2788, 0.5962, 0.2981, 0.6154, 0.2788, 0.6154, 0.2981, 0.5962, 0.3173, 0.6154, 0.2981, 0.6154, 0.3173, 0.5962, 0.3365, 0.6154, 0.3173, 0.6154, 0.3558, 0.5962, 0.3365, 0.6154, 0.3365, 0.5962, 0.125, 0.5769, 0.1442, 0.5962, 0.125, 0.5962, 0.1635, 0.5769, 0.1442, 0.5962, 0.1442, 0.5769, 0.1827, 0.5769, 0.1635, 0.5962, 0.1635, 0.5769, 0.1827, 0.5769, 0.2019, 0.5962, 0.1827, 0.5962, 0.2019, 0.5769, 0.2212, 0.5962, 0.2019, 0.5962, 0.2212, 0.5769, 0.2404, 0.5962, 0.2212, 0.5962, 0.2596, 0.5769, 0.2404, 0.5962, 0.2404, 0.5769, 0.2788, 0.5769, 0.2596, 0.5962, 0.2596, 0.5769, 0.2788, 0.5769, 0.2981, 0.5962, 0.2788, 0.5962, 0.3173, 0.5769, 0.2981, 0.5962, 0.2981, 0.5769, 0.3173, 0.5769, 0.3365, 0.5962, 0.3173, 0.5962, 0.3365, 0.5769, 0.3558, 0.5962, 0.3365, 0.5962, 0.125, 0.5577, 0.1442, 0.5769, 0.125, 0.5769, 0.1442, 0.5577, 0.1635, 0.5769, 0.1442, 0.5769, 0.1635, 0.5577, 0.1827, 0.5769, 0.1635, 0.5769, 0.2019, 0.5577, 0.1827, 0.5769, 0.1827, 0.5577, 0.2019, 0.5577, 0.2212, 0.5769, 0.2019, 0.5769, 0.2212, 0.5577, 0.2404, 0.5769, 0.2212, 0.5769, 0.2404, 0.5577, 0.2596, 0.5769, 0.2404, 0.5769, 0.2596, 0.5577, 0.2788, 0.5769, 0.2596, 0.5769, 0.2788, 0.5577, 0.2981, 0.5769, 0.2788, 0.5769, 0.3173, 0.5577, 0.2981, 0.5769, 0.2981, 0.5577, 0.3365, 0.5577, 0.3173, 0.5769, 0.3173, 0.5577, 0.3365, 0.5577, 0.3558, 0.5769, 0.3365, 0.5769, 0.1442, 0.5385, 0.125, 0.5577, 0.125, 0.5385, 0.1635, 0.5385, 0.1442, 0.5577, 0.1442, 0.5385, 0.1635, 0.5385, 0.1827, 0.5577, 0.1635, 0.5577, 0.2019, 0.5385, 0.1827, 0.5577, 0.1827, 0.5385, 0.2212, 0.5385, 0.2019, 0.5577, 0.2019, 0.5385, 0.2404, 0.5385, 0.2212, 0.5577, 0.2212, 0.5385, 0.2596, 0.5385, 0.2404, 0.5577, 0.2404, 0.5385, 0.2596, 0.5385, 0.2788, 0.5577, 0.2596, 0.5577, 0.2788, 0.5385, 0.2981, 0.5577, 0.2788, 0.5577, 0.3173, 0.5385, 0.2981, 0.5577, 0.2981, 0.5385, 0.3365, 0.5385, 0.3173, 0.5577, 0.3173, 0.5385, 0.3558, 0.5385, 0.3365, 0.5577, 0.3365, 0.5385, 0.125, 0.5192, 0.1442, 0.5385, 0.125, 0.5385, 0.1635, 0.5192, 0.1442, 0.5385, 0.1442, 0.5192, 0.1635, 0.5192, 0.1827, 0.5385, 0.1635, 0.5385, 0.1827, 0.5192, 0.2019, 0.5385, 0.1827, 0.5385, 0.2019, 0.5192, 0.2212, 0.5385, 0.2019, 0.5385, 0.2212, 0.5192, 0.2404, 0.5385, 0.2212, 0.5385, 0.2596, 0.5192, 0.2404, 0.5385, 0.2404, 0.5192, 0.2596, 0.5192, 0.2788, 0.5385, 0.2596, 0.5385, 0.2788, 0.5192, 0.2981, 0.5385, 0.2788, 0.5385, 0.3173, 0.5192, 0.2981, 0.5385, 0.2981, 0.5192, 0.3365, 0.5192, 0.3173, 0.5385, 0.3173, 0.5192, 0.3558, 0.5192, 0.3365, 0.5385, 0.3365, 0.5192, 0.1442, 0.5, 0.125, 0.5192, 0.125, 0.5, 0.1442, 0.5, 0.1635, 0.5192, 0.1442, 0.5192, 0.1827, 0.5, 0.1635, 0.5192, 0.1635, 0.5, 0.2019, 0.5, 0.1827, 0.5192, 0.1827, 0.5, 0.2212, 0.5, 0.2019, 0.5192, 0.2019, 0.5, 0.2404, 0.5, 0.2212, 0.5192, 0.2212, 0.5, 0.2404, 0.5, 0.2596, 0.5192, 0.2404, 0.5192, 0.2788, 0.5, 0.2596, 0.5192, 0.2596, 0.5, 0.2788, 0.5, 0.2981, 0.5192, 0.2788, 0.5192, 0.3173, 0.5, 0.2981, 0.5192, 0.2981, 0.5, 0.3173, 0.5, 0.3365, 0.5192, 0.3173, 0.5192, 0.3365, 0.5, 0.3558, 0.5192, 0.3365, 0.5192, 0.625, 0.25, 0.375, 0.2692, 0.375, 0.25, 0.625, 0.2692, 0.375, 0.2885, 0.375, 0.2692, 0.375, 0.2885, 0.625, 0.3077, 0.375, 0.3077, 0.375, 0.3077, 0.625, 0.3269, 0.375, 0.3269, 0.625, 0.3269, 0.375, 0.3462, 0.375, 0.3269, 0.625, 0.3462, 0.375, 0.3654, 0.375, 0.3462, 0.375, 0.3654, 0.625, 0.3846, 0.375, 0.3846, 0.625, 0.3846, 0.375, 0.4038, 0.375, 0.3846, 0.625, 0.4038, 0.375, 0.4231, 0.375, 0.4038, 0.625, 0.4231, 0.375, 0.4423, 0.375, 0.4231, 0.375, 0.4423, 0.625, 0.4615, 0.375, 0.4615, 0.625, 0.4615, 0.375, 0.4808, 0.375, 0.4615, 0.125, 0.7308, 0.1442, 0.75, 0.125, 0.75, 0.1442, 0.7308, 0.1635, 0.75, 0.1442, 0.75, 0.1827, 0.7308, 0.1635, 0.75, 0.1635, 0.7308, 0.1827, 0.7308, 0.2019, 0.75, 0.1827, 0.75, 0.2019, 0.7308, 0.2212, 0.75, 0.2019, 0.75, 0.2212, 0.7308, 0.2404, 0.75, 0.2212, 0.75, 0.2404, 0.7308, 0.2596, 0.75, 0.2404, 0.75, 0.2788, 0.7308, 0.2596, 0.75, 0.2596, 0.7308, 0.2981, 0.7308, 0.2788, 0.75, 0.2788, 0.7308, 0.2981, 0.7308, 0.3173, 0.75, 0.2981, 0.75, 0.3173, 0.7308, 0.3365, 0.75, 0.3173, 0.75, 0.3365, 0.7308, 0.3558, 0.75, 0.3365, 0.75, 0.375, 0.75, 0.625, 0.7692, 0.375, 0.7692, 0.625, 0.7692, 0.375, 0.7885, 0.375, 0.7692, 0.375, 0.7885, 0.625, 0.8077, 0.375, 0.8077, 0.625, 0.8077, 0.375, 0.8269, 0.375, 0.8077, 0.375, 0.8269, 0.625, 0.8462, 0.375, 0.8462, 0.625, 0.8462, 0.375, 0.8654, 0.375, 0.8462, 0.375, 0.8654, 0.625, 0.8846, 0.375, 0.8846, 0.625, 0.8846, 0.375, 0.9038, 0.375, 0.8846, 0.375, 0.9038, 0.625, 0.9231, 0.375, 0.9231, 0.625, 0.9231, 0.375, 0.9423, 0.375, 0.9231, 0.625, 0.9423, 0.375, 0.9615, 0.375, 0.9423, 0.375, 0.9615, 0.625, 0.9808, 0.375, 0.9808, 0.625, 0.7308, 0.6442, 0.75, 0.625, 0.75, 0.6635, 0.7308, 0.6442, 0.75, 0.6442, 0.7308, 0.6827, 0.7308, 0.6635, 0.75, 0.6635, 0.7308, 0.7019, 0.7308, 0.6827, 0.75, 0.6827, 0.7308, 0.7019, 0.7308, 0.7212, 0.75, 0.7019, 0.75, 0.7212, 0.7308, 0.7404, 0.75, 0.7212, 0.75, 0.7404, 0.7308, 0.7596, 0.75, 0.7404, 0.75, 0.7788, 0.7308, 0.7596, 0.75, 0.7596, 0.7308, 0.7788, 0.7308, 0.7981, 0.75, 0.7788, 0.75, 0.8173, 0.7308, 0.7981, 0.75, 0.7981, 0.7308, 0.8173, 0.7308, 0.8365, 0.75, 0.8173, 0.75, 0.8365, 0.7308, 0.8558, 0.75, 0.8365, 0.75, 0.875, 0.7308, 0.875, 0.75, 0.8558, 0.75, 0.625, 0.9808, 0.625, 1.0, 0.375, 1.0, 0.375, 0.2308, 0.625, 0.2308, 0.625, 0.25, 0.3558, 0.7308, 0.375, 0.7308, 0.375, 0.75, 0.625, 0.7308, 0.625, 0.75, 0.375, 0.75, 0.625, 0.4808, 0.625, 0.5, 0.375, 0.5, 0.375, 0.5, 0.625, 0.5, 0.625, 0.5192, 0.625, 0.5192, 0.625, 0.5385, 0.375, 0.5385, 0.375, 0.5385, 0.625, 0.5385, 0.625, 0.5577, 0.625, 0.5577, 0.625, 0.5769, 0.375, 0.5769, 0.375, 0.5769, 0.625, 0.5769, 0.625, 0.5962, 0.625, 0.5962, 0.625, 0.6154, 0.375, 0.6154, 0.375, 0.6154, 0.625, 0.6154, 0.625, 0.6346, 0.375, 0.6346, 0.625, 0.6346, 0.625, 0.6538, 0.625, 0.6538, 0.625, 0.6731, 0.375, 0.6731, 0.375, 0.6731, 0.625, 0.6731, 0.625, 0.6923, 0.375, 0.6923, 0.625, 0.6923, 0.625, 0.7115, 0.625, 0.7115, 0.625, 0.7308, 0.375, 0.7308, 0.375, 0.5, 0.375, 0.5192, 0.3558, 0.5192, 0.3558, 0.5192, 0.375, 0.5192, 0.375, 0.5385, 0.375, 0.5385, 0.375, 0.5577, 0.3558, 0.5577, 0.3558, 0.5577, 0.375, 0.5577, 0.375, 0.5769, 0.375, 0.5769, 0.375, 0.5962, 0.3558, 0.5962, 0.3558, 0.5962, 0.375, 0.5962, 0.375, 0.6154, 0.3558, 0.6154, 0.375, 0.6154, 0.375, 0.6346, 0.3558, 0.6346, 0.375, 0.6346, 0.375, 0.6538, 0.3558, 0.6538, 0.375, 0.6538, 0.375, 0.6731, 0.375, 0.6731, 0.375, 0.6923, 0.3558, 0.6923, 0.375, 0.6923, 0.375, 0.7115, 0.3558, 0.7115, 0.3558, 0.7115, 0.375, 0.7115, 0.375, 0.7308, 0.375, 0.0, 0.625, 0.0, 0.625, 0.01923, 0.625, 0.01923, 0.625, 0.03846, 0.375, 0.03846, 0.625, 0.03846, 0.625, 0.05769, 0.375, 0.05769, 0.375, 0.05769, 0.625, 0.05769, 0.625, 0.07692, 0.375, 0.07692, 0.625, 0.07692, 0.625, 0.09615, 0.625, 0.09615, 0.625, 0.1154, 0.375, 0.1154, 0.375, 0.1154, 0.625, 0.1154, 0.625, 0.1346, 0.375, 0.1346, 0.625, 0.1346, 0.625, 0.1538, 0.375, 0.1538, 0.625, 0.1538, 0.625, 0.1731, 0.625, 0.1731, 0.625, 0.1923, 0.375, 0.1923, 0.375, 0.1923, 0.625, 0.1923, 0.625, 0.2115, 0.375, 0.2115, 0.625, 0.2115, 0.625, 0.2308, 0.8558, 0.5, 0.875, 0.5, 0.875, 0.5192, 0.875, 0.5192, 0.875, 0.5385, 0.8558, 0.5385, 0.875, 0.5385, 0.875, 0.5577, 0.8558, 0.5577, 0.875, 0.5577, 0.875, 0.5769, 0.8558, 0.5769, 0.875, 0.5769, 0.875, 0.5962, 0.8558, 0.5962, 0.8558, 0.5962, 0.875, 0.5962, 0.875, 0.6154, 0.8558, 0.6154, 0.875, 0.6154, 0.875, 0.6346, 0.875, 0.6346, 0.875, 0.6538, 0.8558, 0.6538, 0.8558, 0.6538, 0.875, 0.6538, 0.875, 0.6731, 0.8558, 0.6731, 0.875, 0.6731, 0.875, 0.6923, 0.875, 0.6923, 0.875, 0.7115, 0.8558, 0.7115, 0.8558, 0.7115, 0.875, 0.7115, 0.875, 0.7308, 0.625, 0.7115, 0.6442, 0.7115, 0.6442, 0.7308, 0.6442, 0.7115, 0.6635, 0.7115, 0.6635, 0.7308, 0.6635, 0.7115, 0.6827, 0.7115, 0.6827, 0.7308, 0.6827, 0.7115, 0.7019, 0.7115, 0.7019, 0.7308, 0.7212, 0.7115, 0.7212, 0.7308, 0.7019, 0.7308, 0.7404, 0.7115, 0.7404, 0.7308, 0.7212, 0.7308, 0.7596, 0.7115, 0.7596, 0.7308, 0.7404, 0.7308, 0.7596, 0.7115, 0.7788, 0.7115, 0.7788, 0.7308, 0.7981, 0.7115, 0.7981, 0.7308, 0.7788, 0.7308, 0.8173, 0.7115, 0.8173, 0.7308, 0.7981, 0.7308, 0.8173, 0.7115, 0.8365, 0.7115, 0.8365, 0.7308, 0.8365, 0.7115, 0.8558, 0.7115, 0.8558, 0.7308, 0.6442, 0.6923, 0.6442, 0.7115, 0.625, 0.7115, 0.6635, 0.6923, 0.6635, 0.7115, 0.6442, 0.7115, 0.6827, 0.6923, 0.6827, 0.7115, 0.6635, 0.7115, 0.6827, 0.6923, 0.7019, 0.6923, 0.7019, 0.7115, 0.7019, 0.6923, 0.7212, 0.6923, 0.7212, 0.7115, 0.7212, 0.6923, 0.7404, 0.6923, 0.7404, 0.7115, 0.7596, 0.6923, 0.7596, 0.7115, 0.7404, 0.7115, 0.7596, 0.6923, 0.7788, 0.6923, 0.7788, 0.7115, 0.7788, 0.6923, 0.7981, 0.6923, 0.7981, 0.7115, 0.8173, 0.6923, 0.8173, 0.7115, 0.7981, 0.7115, 0.8173, 0.6923, 0.8365, 0.6923, 0.8365, 0.7115, 0.8558, 0.6923, 0.8558, 0.7115, 0.8365, 0.7115, 0.625, 0.6731, 0.6442, 0.6731, 0.6442, 0.6923, 0.6442, 0.6731, 0.6635, 0.6731, 0.6635, 0.6923, 0.6635, 0.6731, 0.6827, 0.6731, 0.6827, 0.6923, 0.6827, 0.6731, 0.7019, 0.6731, 0.7019, 0.6923, 0.7019, 0.6731, 0.7212, 0.6731, 0.7212, 0.6923, 0.7404, 0.6731, 0.7404, 0.6923, 0.7212, 0.6923, 0.7596, 0.6731, 0.7596, 0.6923, 0.7404, 0.6923, 0.7596, 0.6731, 0.7788, 0.6731, 0.7788, 0.6923, 0.7981, 0.6731, 0.7981, 0.6923, 0.7788, 0.6923, 0.7981, 0.6731, 0.8173, 0.6731, 0.8173, 0.6923, 0.8173, 0.6731, 0.8365, 0.6731, 0.8365, 0.6923, 0.8365, 0.6731, 0.8558, 0.6731, 0.8558, 0.6923, 0.6442, 0.6538, 0.6442, 0.6731, 0.625, 0.6731, 0.6442, 0.6538, 0.6635, 0.6538, 0.6635, 0.6731, 0.6827, 0.6538, 0.6827, 0.6731, 0.6635, 0.6731, 0.6827, 0.6538, 0.7019, 0.6538, 0.7019, 0.6731, 0.7212, 0.6538, 0.7212, 0.6731, 0.7019, 0.6731, 0.7404, 0.6538, 0.7404, 0.6731, 0.7212, 0.6731, 0.7404, 0.6538, 0.7596, 0.6538, 0.7596, 0.6731, 0.7788, 0.6538, 0.7788, 0.6731, 0.7596, 0.6731, 0.7981, 0.6538, 0.7981, 0.6731, 0.7788, 0.6731, 0.7981, 0.6538, 0.8173, 0.6538, 0.8173, 0.6731, 0.8365, 0.6538, 0.8365, 0.6731, 0.8173, 0.6731, 0.8365, 0.6538, 0.8558, 0.6538, 0.8558, 0.6731, 0.6442, 0.6346, 0.6442, 0.6538, 0.625, 0.6538, 0.6442, 0.6346, 0.6635, 0.6346, 0.6635, 0.6538, 0.6827, 0.6346, 0.6827, 0.6538, 0.6635, 0.6538, 0.7019, 0.6346, 0.7019, 0.6538, 0.6827, 0.6538, 0.7019, 0.6346, 0.7212, 0.6346, 0.7212, 0.6538, 0.7212, 0.6346, 0.7404, 0.6346, 0.7404, 0.6538, 0.7596, 0.6346, 0.7596, 0.6538, 0.7404, 0.6538, 0.7788, 0.6346, 0.7788, 0.6538, 0.7596, 0.6538, 0.7981, 0.6346, 0.7981, 0.6538, 0.7788, 0.6538, 0.7981, 0.6346, 0.8173, 0.6346, 0.8173, 0.6538, 0.8173, 0.6346, 0.8365, 0.6346, 0.8365, 0.6538, 0.8558, 0.6346, 0.8558, 0.6538, 0.8365, 0.6538, 0.6442, 0.6154, 0.6442, 0.6346, 0.625, 0.6346, 0.6442, 0.6154, 0.6635, 0.6154, 0.6635, 0.6346, 0.6827, 0.6154, 0.6827, 0.6346, 0.6635, 0.6346, 0.6827, 0.6154, 0.7019, 0.6154, 0.7019, 0.6346, 0.7019, 0.6154, 0.7212, 0.6154, 0.7212, 0.6346, 0.7404, 0.6154, 0.7404, 0.6346, 0.7212, 0.6346, 0.7404, 0.6154, 0.7596, 0.6154, 0.7596, 0.6346, 0.7788, 0.6154, 0.7788, 0.6346, 0.7596, 0.6346, 0.7788, 0.6154, 0.7981, 0.6154, 0.7981, 0.6346, 0.8173, 0.6154, 0.8173, 0.6346, 0.7981, 0.6346, 0.8173, 0.6154, 0.8365, 0.6154, 0.8365, 0.6346, 0.8558, 0.6154, 0.8558, 0.6346, 0.8365, 0.6346, 0.6442, 0.5962, 0.6442, 0.6154, 0.625, 0.6154, 0.6442, 0.5962, 0.6635, 0.5962, 0.6635, 0.6154, 0.6635, 0.5962, 0.6827, 0.5962, 0.6827, 0.6154, 0.7019, 0.5962, 0.7019, 0.6154, 0.6827, 0.6154, 0.7212, 0.5962, 0.7212, 0.6154, 0.7019, 0.6154, 0.7212, 0.5962, 0.7404, 0.5962, 0.7404, 0.6154, 0.7404, 0.5962, 0.7596, 0.5962, 0.7596, 0.6154, 0.7596, 0.5962, 0.7788, 0.5962, 0.7788, 0.6154, 0.7788, 0.5962, 0.7981, 0.5962, 0.7981, 0.6154, 0.7981, 0.5962, 0.8173, 0.5962, 0.8173, 0.6154, 0.8173, 0.5962, 0.8365, 0.5962, 0.8365, 0.6154, 0.8365, 0.5962, 0.8558, 0.5962, 0.8558, 0.6154, 0.6442, 0.5769, 0.6442, 0.5962, 0.625, 0.5962, 0.6442, 0.5769, 0.6635, 0.5769, 0.6635, 0.5962, 0.6635, 0.5769, 0.6827, 0.5769, 0.6827, 0.5962, 0.6827, 0.5769, 0.7019, 0.5769, 0.7019, 0.5962, 0.7212, 0.5769, 0.7212, 0.5962, 0.7019, 0.5962, 0.7404, 0.5769, 0.7404, 0.5962, 0.7212, 0.5962, 0.7404, 0.5769, 0.7596, 0.5769, 0.7596, 0.5962, 0.7596, 0.5769, 0.7788, 0.5769, 0.7788, 0.5962, 0.7788, 0.5769, 0.7981, 0.5769, 0.7981, 0.5962, 0.7981, 0.5769, 0.8173, 0.5769, 0.8173, 0.5962, 0.8173, 0.5769, 0.8365, 0.5769, 0.8365, 0.5962, 0.8558, 0.5769, 0.8558, 0.5962, 0.8365, 0.5962, 0.625, 0.5577, 0.6442, 0.5577, 0.6442, 0.5769, 0.6442, 0.5577, 0.6635, 0.5577, 0.6635, 0.5769, 0.6827, 0.5577, 0.6827, 0.5769, 0.6635, 0.5769, 0.7019, 0.5577, 0.7019, 0.5769, 0.6827, 0.5769, 0.7019, 0.5577, 0.7212, 0.5577, 0.7212, 0.5769, 0.7212, 0.5577, 0.7404, 0.5577, 0.7404, 0.5769, 0.7404, 0.5577, 0.7596, 0.5577, 0.7596, 0.5769, 0.7788, 0.5577, 0.7788, 0.5769, 0.7596, 0.5769, 0.7788, 0.5577, 0.7981, 0.5577, 0.7981, 0.5769, 0.7981, 0.5577, 0.8173, 0.5577, 0.8173, 0.5769, 0.8365, 0.5577, 0.8365, 0.5769, 0.8173, 0.5769, 0.8558, 0.5577, 0.8558, 0.5769, 0.8365, 0.5769, 0.625, 0.5385, 0.6442, 0.5385, 0.6442, 0.5577, 0.6635, 0.5385, 0.6635, 0.5577, 0.6442, 0.5577, 0.6635, 0.5385, 0.6827, 0.5385, 0.6827, 0.5577, 0.7019, 0.5385, 0.7019, 0.5577, 0.6827, 0.5577, 0.7212, 0.5385, 0.7212, 0.5577, 0.7019, 0.5577, 0.7404, 0.5385, 0.7404, 0.5577, 0.7212, 0.5577, 0.7596, 0.5385, 0.7596, 0.5577, 0.7404, 0.5577, 0.7788, 0.5385, 0.7788, 0.5577, 0.7596, 0.5577, 0.7788, 0.5385, 0.7981, 0.5385, 0.7981, 0.5577, 0.7981, 0.5385, 0.8173, 0.5385, 0.8173, 0.5577, 0.8173, 0.5385, 0.8365, 0.5385, 0.8365, 0.5577, 0.8558, 0.5385, 0.8558, 0.5577, 0.8365, 0.5577, 0.625, 0.5192, 0.6442, 0.5192, 0.6442, 0.5385, 0.6442, 0.5192, 0.6635, 0.5192, 0.6635, 0.5385, 0.6635, 0.5192, 0.6827, 0.5192, 0.6827, 0.5385, 0.6827, 0.5192, 0.7019, 0.5192, 0.7019, 0.5385, 0.7212, 0.5192, 0.7212, 0.5385, 0.7019, 0.5385, 0.7212, 0.5192, 0.7404, 0.5192, 0.7404, 0.5385, 0.7596, 0.5192, 0.7596, 0.5385, 0.7404, 0.5385, 0.7596, 0.5192, 0.7788, 0.5192, 0.7788, 0.5385, 0.7981, 0.5192, 0.7981, 0.5385, 0.7788, 0.5385, 0.8173, 0.5192, 0.8173, 0.5385, 0.7981, 0.5385, 0.8173, 0.5192, 0.8365, 0.5192, 0.8365, 0.5385, 0.8558, 0.5192, 0.8558, 0.5385, 0.8365, 0.5385, 0.6442, 0.5, 0.6442, 0.5192, 0.625, 0.5192, 0.6442, 0.5, 0.6635, 0.5, 0.6635, 0.5192, 0.6827, 0.5, 0.6827, 0.5192, 0.6635, 0.5192, 0.7019, 0.5, 0.7019, 0.5192, 0.6827, 0.5192, 0.7019, 0.5, 0.7212, 0.5, 0.7212, 0.5192, 0.7212, 0.5, 0.7404, 0.5, 0.7404, 0.5192, 0.7404, 0.5, 0.7596, 0.5, 0.7596, 0.5192, 0.7596, 0.5, 0.7788, 0.5, 0.7788, 0.5192, 0.7981, 0.5, 0.7981, 0.5192, 0.7788, 0.5192, 0.7981, 0.5, 0.8173, 0.5, 0.8173, 0.5192, 0.8365, 0.5, 0.8365, 0.5192, 0.8173, 0.5192, 0.8365, 0.5, 0.8558, 0.5, 0.8558, 0.5192, 0.125, 0.7115, 0.1442, 0.7115, 0.1442, 0.7308, 0.1442, 0.7115, 0.1635, 0.7115, 0.1635, 0.7308, 0.1827, 0.7115, 0.1827, 0.7308, 0.1635, 0.7308, 0.1827, 0.7115, 0.2019, 0.7115, 0.2019, 0.7308, 0.2212, 0.7115, 0.2212, 0.7308, 0.2019, 0.7308, 0.2212, 0.7115, 0.2404, 0.7115, 0.2404, 0.7308, 0.2596, 0.7115, 0.2596, 0.7308, 0.2404, 0.7308, 0.2596, 0.7115, 0.2788, 0.7115, 0.2788, 0.7308, 0.2981, 0.7115, 0.2981, 0.7308, 0.2788, 0.7308, 0.2981, 0.7115, 0.3173, 0.7115, 0.3173, 0.7308, 0.3365, 0.7115, 0.3365, 0.7308, 0.3173, 0.7308, 0.3365, 0.7115, 0.3558, 0.7115, 0.3558, 0.7308, 0.125, 0.6923, 0.1442, 0.6923, 0.1442, 0.7115, 0.1442, 0.6923, 0.1635, 0.6923, 0.1635, 0.7115, 0.1827, 0.6923, 0.1827, 0.7115, 0.1635, 0.7115, 0.1827, 0.6923, 0.2019, 0.6923, 0.2019, 0.7115, 0.2212, 0.6923, 0.2212, 0.7115, 0.2019, 0.7115, 0.2212, 0.6923, 0.2404, 0.6923, 0.2404, 0.7115, 0.2596, 0.6923, 0.2596, 0.7115, 0.2404, 0.7115, 0.2596, 0.6923, 0.2788, 0.6923, 0.2788, 0.7115, 0.2788, 0.6923, 0.2981, 0.6923, 0.2981, 0.7115, 0.2981, 0.6923, 0.3173, 0.6923, 0.3173, 0.7115, 0.3365, 0.6923, 0.3365, 0.7115, 0.3173, 0.7115, 0.3558, 0.6923, 0.3558, 0.7115, 0.3365, 0.7115, 0.1442, 0.6731, 0.1442, 0.6923, 0.125, 0.6923, 0.1442, 0.6731, 0.1635, 0.6731, 0.1635, 0.6923, 0.1827, 0.6731, 0.1827, 0.6923, 0.1635, 0.6923, 0.2019, 0.6731, 0.2019, 0.6923, 0.1827, 0.6923, 0.2019, 0.6731, 0.2212, 0.6731, 0.2212, 0.6923, 0.2404, 0.6731, 0.2404, 0.6923, 0.2212, 0.6923, 0.2404, 0.6731, 0.2596, 0.6731, 0.2596, 0.6923, 0.2788, 0.6731, 0.2788, 0.6923, 0.2596, 0.6923, 0.2981, 0.6731, 0.2981, 0.6923, 0.2788, 0.6923, 0.2981, 0.6731, 0.3173, 0.6731, 0.3173, 0.6923, 0.3173, 0.6731, 0.3365, 0.6731, 0.3365, 0.6923, 0.3365, 0.6731, 0.3558, 0.6731, 0.3558, 0.6923, 0.1442, 0.6538, 0.1442, 0.6731, 0.125, 0.6731, 0.1442, 0.6538, 0.1635, 0.6538, 0.1635, 0.6731, 0.1635, 0.6538, 0.1827, 0.6538, 0.1827, 0.6731, 0.2019, 0.6538, 0.2019, 0.6731, 0.1827, 0.6731, 0.2212, 0.6538, 0.2212, 0.6731, 0.2019, 0.6731, 0.2212, 0.6538, 0.2404, 0.6538, 0.2404, 0.6731, 0.2596, 0.6538, 0.2596, 0.6731, 0.2404, 0.6731, 0.2788, 0.6538, 0.2788, 0.6731, 0.2596, 0.6731, 0.2788, 0.6538, 0.2981, 0.6538, 0.2981, 0.6731, 0.2981, 0.6538, 0.3173, 0.6538, 0.3173, 0.6731, 0.3365, 0.6538, 0.3365, 0.6731, 0.3173, 0.6731, 0.3365, 0.6538, 0.3558, 0.6538, 0.3558, 0.6731, 0.125, 0.6346, 0.1442, 0.6346, 0.1442, 0.6538, 0.1442, 0.6346, 0.1635, 0.6346, 0.1635, 0.6538, 0.1827, 0.6346, 0.1827, 0.6538, 0.1635, 0.6538, 0.1827, 0.6346, 0.2019, 0.6346, 0.2019, 0.6538, 0.2019, 0.6346, 0.2212, 0.6346, 0.2212, 0.6538, 0.2212, 0.6346, 0.2404, 0.6346, 0.2404, 0.6538, 0.2404, 0.6346, 0.2596, 0.6346, 0.2596, 0.6538, 0.2596, 0.6346, 0.2788, 0.6346, 0.2788, 0.6538, 0.2788, 0.6346, 0.2981, 0.6346, 0.2981, 0.6538, 0.2981, 0.6346, 0.3173, 0.6346, 0.3173, 0.6538, 0.3365, 0.6346, 0.3365, 0.6538, 0.3173, 0.6538, 0.3365, 0.6346, 0.3558, 0.6346, 0.3558, 0.6538, 0.1442, 0.6154, 0.1442, 0.6346, 0.125, 0.6346, 0.1442, 0.6154, 0.1635, 0.6154, 0.1635, 0.6346, 0.1827, 0.6154, 0.1827, 0.6346, 0.1635, 0.6346, 0.1827, 0.6154, 0.2019, 0.6154, 0.2019, 0.6346, 0.2212, 0.6154, 0.2212, 0.6346, 0.2019, 0.6346, 0.2212, 0.6154, 0.2404, 0.6154, 0.2404, 0.6346, 0.2596, 0.6154, 0.2596, 0.6346, 0.2404, 0.6346, 0.2788, 0.6154, 0.2788, 0.6346, 0.2596, 0.6346, 0.2981, 0.6154, 0.2981, 0.6346, 0.2788, 0.6346, 0.3173, 0.6154, 0.3173, 0.6346, 0.2981, 0.6346, 0.3173, 0.6154, 0.3365, 0.6154, 0.3365, 0.6346, 0.3365, 0.6154, 0.3558, 0.6154, 0.3558, 0.6346, 0.1442, 0.5962, 0.1442, 0.6154, 0.125, 0.6154, 0.1442, 0.5962, 0.1635, 0.5962, 0.1635, 0.6154, 0.1635, 0.5962, 0.1827, 0.5962, 0.1827, 0.6154, 0.2019, 0.5962, 0.2019, 0.6154, 0.1827, 0.6154, 0.2019, 0.5962, 0.2212, 0.5962, 0.2212, 0.6154, 0.2404, 0.5962, 0.2404, 0.6154, 0.2212, 0.6154, 0.2596, 0.5962, 0.2596, 0.6154, 0.2404, 0.6154, 0.2596, 0.5962, 0.2788, 0.5962, 0.2788, 0.6154, 0.2788, 0.5962, 0.2981, 0.5962, 0.2981, 0.6154, 0.2981, 0.5962, 0.3173, 0.5962, 0.3173, 0.6154, 0.3173, 0.5962, 0.3365, 0.5962, 0.3365, 0.6154, 0.3558, 0.5962, 0.3558, 0.6154, 0.3365, 0.6154, 0.125, 0.5769, 0.1442, 0.5769, 0.1442, 0.5962, 0.1635, 0.5769, 0.1635, 0.5962, 0.1442, 0.5962, 0.1827, 0.5769, 0.1827, 0.5962, 0.1635, 0.5962, 0.1827, 0.5769, 0.2019, 0.5769, 0.2019, 0.5962, 0.2019, 0.5769, 0.2212, 0.5769, 0.2212, 0.5962, 0.2212, 0.5769, 0.2404, 0.5769, 0.2404, 0.5962, 0.2596, 0.5769, 0.2596, 0.5962, 0.2404, 0.5962, 0.2788, 0.5769, 0.2788, 0.5962, 0.2596, 0.5962, 0.2788, 0.5769, 0.2981, 0.5769, 0.2981, 0.5962, 0.3173, 0.5769, 0.3173, 0.5962, 0.2981, 0.5962, 0.3173, 0.5769, 0.3365, 0.5769, 0.3365, 0.5962, 0.3365, 0.5769, 0.3558, 0.5769, 0.3558, 0.5962, 0.125, 0.5577, 0.1442, 0.5577, 0.1442, 0.5769, 0.1442, 0.5577, 0.1635, 0.5577, 0.1635, 0.5769, 0.1635, 0.5577, 0.1827, 0.5577, 0.1827, 0.5769, 0.2019, 0.5577, 0.2019, 0.5769, 0.1827, 0.5769, 0.2019, 0.5577, 0.2212, 0.5577, 0.2212, 0.5769, 0.2212, 0.5577, 0.2404, 0.5577, 0.2404, 0.5769, 0.2404, 0.5577, 0.2596, 0.5577, 0.2596, 0.5769, 0.2596, 0.5577, 0.2788, 0.5577, 0.2788, 0.5769, 0.2788, 0.5577, 0.2981, 0.5577, 0.2981, 0.5769, 0.3173, 0.5577, 0.3173, 0.5769, 0.2981, 0.5769, 0.3365, 0.5577, 0.3365, 0.5769, 0.3173, 0.5769, 0.3365, 0.5577, 0.3558, 0.5577, 0.3558, 0.5769, 0.1442, 0.5385, 0.1442, 0.5577, 0.125, 0.5577, 0.1635, 0.5385, 0.1635, 0.5577, 0.1442, 0.5577, 0.1635, 0.5385, 0.1827, 0.5385, 0.1827, 0.5577, 0.2019, 0.5385, 0.2019, 0.5577, 0.1827, 0.5577, 0.2212, 0.5385, 0.2212, 0.5577, 0.2019, 0.5577, 0.2404, 0.5385, 0.2404, 0.5577, 0.2212, 0.5577, 0.2596, 0.5385, 0.2596, 0.5577, 0.2404, 0.5577, 0.2596, 0.5385, 0.2788, 0.5385, 0.2788, 0.5577, 0.2788, 0.5385, 0.2981, 0.5385, 0.2981, 0.5577, 0.3173, 0.5385, 0.3173, 0.5577, 0.2981, 0.5577, 0.3365, 0.5385, 0.3365, 0.5577, 0.3173, 0.5577, 0.3558, 0.5385, 0.3558, 0.5577, 0.3365, 0.5577, 0.125, 0.5192, 0.1442, 0.5192, 0.1442, 0.5385, 0.1635, 0.5192, 0.1635, 0.5385, 0.1442, 0.5385, 0.1635, 0.5192, 0.1827, 0.5192, 0.1827, 0.5385, 0.1827, 0.5192, 0.2019, 0.5192, 0.2019, 0.5385, 0.2019, 0.5192, 0.2212, 0.5192, 0.2212, 0.5385, 0.2212, 0.5192, 0.2404, 0.5192, 0.2404, 0.5385, 0.2596, 0.5192, 0.2596, 0.5385, 0.2404, 0.5385, 0.2596, 0.5192, 0.2788, 0.5192, 0.2788, 0.5385, 0.2788, 0.5192, 0.2981, 0.5192, 0.2981, 0.5385, 0.3173, 0.5192, 0.3173, 0.5385, 0.2981, 0.5385, 0.3365, 0.5192, 0.3365, 0.5385, 0.3173, 0.5385, 0.3558, 0.5192, 0.3558, 0.5385, 0.3365, 0.5385, 0.1442, 0.5, 0.1442, 0.5192, 0.125, 0.5192, 0.1442, 0.5, 0.1635, 0.5, 0.1635, 0.5192, 0.1827, 0.5, 0.1827, 0.5192, 0.1635, 0.5192, 0.2019, 0.5, 0.2019, 0.5192, 0.1827, 0.5192, 0.2212, 0.5, 0.2212, 0.5192, 0.2019, 0.5192, 0.2404, 0.5, 0.2404, 0.5192, 0.2212, 0.5192, 0.2404, 0.5, 0.2596, 0.5, 0.2596, 0.5192, 0.2788, 0.5, 0.2788, 0.5192, 0.2596, 0.5192, 0.2788, 0.5, 0.2981, 0.5, 0.2981, 0.5192, 0.3173, 0.5, 0.3173, 0.5192, 0.2981, 0.5192, 0.3173, 0.5, 0.3365, 0.5, 0.3365, 0.5192, 0.3365, 0.5, 0.3558, 0.5, 0.3558, 0.5192, 0.625, 0.25, 0.625, 0.2692, 0.375, 0.2692, 0.625, 0.2692, 0.625, 0.2885, 0.375, 0.2885, 0.375, 0.2885, 0.625, 0.2885, 0.625, 0.3077, 0.375, 0.3077, 0.625, 0.3077, 0.625, 0.3269, 0.625, 0.3269, 0.625, 0.3462, 0.375, 0.3462, 0.625, 0.3462, 0.625, 0.3654, 0.375, 0.3654, 0.375, 0.3654, 0.625, 0.3654, 0.625, 0.3846, 0.625, 0.3846, 0.625, 0.4038, 0.375, 0.4038, 0.625, 0.4038, 0.625, 0.4231, 0.375, 0.4231, 0.625, 0.4231, 0.625, 0.4423, 0.375, 0.4423, 0.375, 0.4423, 0.625, 0.4423, 0.625, 0.4615, 0.625, 0.4615, 0.625, 0.4808, 0.375, 0.4808, 0.125, 0.7308, 0.1442, 0.7308, 0.1442, 0.75, 0.1442, 0.7308, 0.1635, 0.7308, 0.1635, 0.75, 0.1827, 0.7308, 0.1827, 0.75, 0.1635, 0.75, 0.1827, 0.7308, 0.2019, 0.7308, 0.2019, 0.75, 0.2019, 0.7308, 0.2212, 0.7308, 0.2212, 0.75, 0.2212, 0.7308, 0.2404, 0.7308, 0.2404, 0.75, 0.2404, 0.7308, 0.2596, 0.7308, 0.2596, 0.75, 0.2788, 0.7308, 0.2788, 0.75, 0.2596, 0.75, 0.2981, 0.7308, 0.2981, 0.75, 0.2788, 0.75, 0.2981, 0.7308, 0.3173, 0.7308, 0.3173, 0.75, 0.3173, 0.7308, 0.3365, 0.7308, 0.3365, 0.75, 0.3365, 0.7308, 0.3558, 0.7308, 0.3558, 0.75, 0.375, 0.75, 0.625, 0.75, 0.625, 0.7692, 0.625, 0.7692, 0.625, 0.7885, 0.375, 0.7885, 0.375, 0.7885, 0.625, 0.7885, 0.625, 0.8077, 0.625, 0.8077, 0.625, 0.8269, 0.375, 0.8269, 0.375, 0.8269, 0.625, 0.8269, 0.625, 0.8462, 0.625, 0.8462, 0.625, 0.8654, 0.375, 0.8654, 0.375, 0.8654, 0.625, 0.8654, 0.625, 0.8846, 0.625, 0.8846, 0.625, 0.9038, 0.375, 0.9038, 0.375, 0.9038, 0.625, 0.9038, 0.625, 0.9231, 0.625, 0.9231, 0.625, 0.9423, 0.375, 0.9423, 0.625, 0.9423, 0.625, 0.9615, 0.375, 0.9615, 0.375, 0.9615, 0.625, 0.9615, 0.625, 0.9808, 0.625, 0.7308, 0.6442, 0.7308, 0.6442, 0.75, 0.6635, 0.7308, 0.6635, 0.75, 0.6442, 0.75, 0.6827, 0.7308, 0.6827, 0.75, 0.6635, 0.75, 0.7019, 0.7308, 0.7019, 0.75, 0.6827, 0.75, 0.7019, 0.7308, 0.7212, 0.7308, 0.7212, 0.75, 0.7212, 0.7308, 0.7404, 0.7308, 0.7404, 0.75, 0.7404, 0.7308, 0.7596, 0.7308, 0.7596, 0.75, 0.7788, 0.7308, 0.7788, 0.75, 0.7596, 0.75, 0.7788, 0.7308, 0.7981, 0.7308, 0.7981, 0.75, 0.8173, 0.7308, 0.8173, 0.75, 0.7981, 0.75, 0.8173, 0.7308, 0.8365, 0.7308, 0.8365, 0.75, 0.8365, 0.7308, 0.8558, 0.7308, 0.8558, 0.75])
me_cube.materials.append(mat_material)
me_cube.use_mirror_vertex_groups = False
me_cube.update()

# ---- objects
ob_terrain_col = bpy.data.objects.new('Terrain-col', me_cube)

# ---- transforms, parenting, visibility, modifiers, constraints
ob_terrain_col.location = (0.0, 0.0, 0.0)
ob_terrain_col.scale = (31.65, 31.65, 1.0)
ob_terrain_col.lock_rotations_4d = False
ob_terrain_col.empty_display_type = 'ARROWS'
ob_terrain_col.lineart.crease_threshold = 0.0

# ---- collection membership
col_model.objects.link(ob_terrain_col)

# ---- scene / render settings (as saved in the file)
scene.frame_start = 1; scene.frame_end = 250; scene.frame_set(1)
scene.render.engine = 'BLENDER_EEVEE_NEXT'
scene.cycles.sampling_pattern = 'TABULATED_SOBOL'
bpy.context.view_layer.update()

# ---- added for rendering (the .blend has no active camera and no usable light): camera, sun
cam_auto = bpy.data.cameras.new('AutoCamera')
cam_auto.lens = 50.0
cam_auto.sensor_width = 36.0
cam_auto.clip_end = 1466.22
ob_auto_camera = bpy.data.objects.new('AutoCamera', cam_auto)
scene.collection.objects.link(ob_auto_camera)
ob_auto_camera.location = (83.3656, -99.8888, 67.6515)
ob_auto_camera.rotation_euler = (1.09748, -7.21219e-08, 0.694738)
scene.camera = ob_auto_camera
light_auto_sun = bpy.data.lights.new('AutoSun', 'SUN')
light_auto_sun.energy = 3.0
light_auto_sun.angle = 0.0523599
ob_auto_sun = bpy.data.objects.new('AutoSun', light_auto_sun)
scene.collection.objects.link(ob_auto_sun)
ob_auto_sun.rotation_euler = (0.872665, 0.174533, 0.523599)
bpy.context.view_layer.update()
